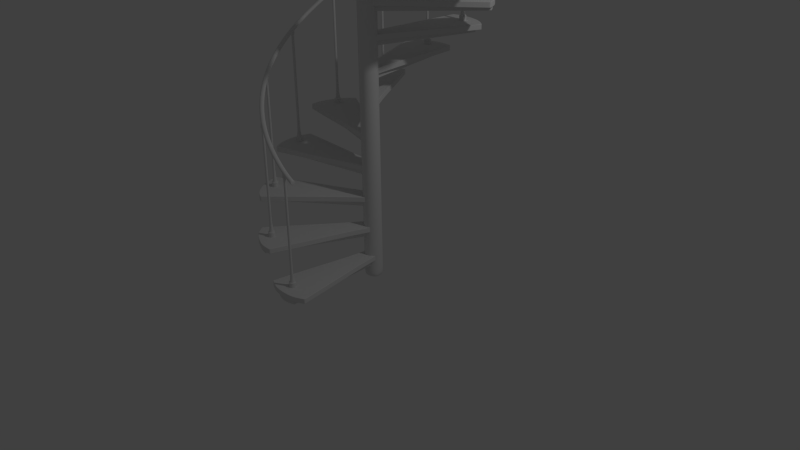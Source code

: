 # Source: escalier.blend  (saved by Blender 2.71.0; exported with 4.5.12 LTS)
import bpy
from mathutils import Matrix  # noqa: F401  (used for matrix-valued properties, if any)

bpy.ops.wm.read_factory_settings(use_empty=True)
scene = bpy.context.scene
scene.name = 'Scene'

# ---- collections
col_collection_1 = bpy.data.collections.new('Collection 1'); scene.collection.children.link(col_collection_1)

# ---- world
world_world = bpy.data.worlds.new('World'); scene.world = world_world
world_world.color = (0.05088, 0.05088, 0.05088)
world_world.use_sun_shadow = False
world_world.sun_shadow_jitter_overblur = 0.0
world_world.cycles.sampling_method = 'MANUAL'
world_world.cycles.sample_map_resolution = 256

# ---- cameras
cam_camera = bpy.data.cameras.new('Camera')
cam_camera.clip_end = 100.0
cam_camera.lens = 35.0
cam_camera.sensor_width = 32.0
cam_camera.sensor_height = 18.0
cam_camera.ortho_scale = 7.314
cam_camera.dof.focus_distance = 0.0

# ---- lights
light_lamp = bpy.data.lights.new('Lamp', 'POINT')
light_lamp.transmission_factor = 0.0
light_lamp.cutoff_distance = 30.0
light_lamp.energy = 100.0
light_lamp.shadow_buffer_clip_start = 1.001
light_lamp.shadow_soft_size = 0.1
light_lamp.shadow_maximum_resolution = 0.006
light_lamp.use_absolute_resolution = True
light_lamp.cycles.use_multiple_importance_sampling = False

# ---- meshes
me_cube_001 = bpy.data.meshes.new('Cube.001')
me_cube_001.from_pydata([(-0.3123, -1.357, -0.03346), (-0.09322, -0.01956, -0.03346), (0.09291, -0.01956, -0.03346), (0.3122, -1.357, -0.03346), (-0.3123, -1.357, 0.03346), (-0.09322, -0.01956, 0.03346), (0.09291, -0.01956, 0.03346), (0.3122, -1.357, 0.03346), (-0.0001522, -0.01956, 0.03346), (-0.0001522, -0.01956, -0.03346), (-2.158e-05, -1.442, 0.03346), (-2.158e-05, -1.442, -0.03346), (-0.1958, -0.6897, 0.03346), (-0.1958, -0.6897, -0.03346), (0.1956, -0.6897, 0.03346), (0.1956, -0.6897, -0.03346), (-9.245e-05, -0.6908, -0.03346), (-9.245e-05, -0.6908, 0.03346), (0.04638, -0.01956, 0.03346), (0.1662, -1.43, -0.03346), (0.04638, -0.01956, -0.03346), (0.1662, -1.43, 0.03346), (0.09764, -0.6905, -0.03346), (0.09764, -0.6905, 0.03346), (-0.04668, -0.01956, -0.03346), (-0.1663, -1.43, 0.03346), (-0.04668, -0.01956, 0.03346), (-0.1663, -1.43, -0.03346), (-0.09782, -0.6905, 0.03346), (-0.09782, -0.6905, -0.03346), (-0.2571, -1.027, -0.03346), (0.257, -1.027, 0.03346), (-5.279e-05, -1.028, -0.03346), (-5.279e-05, -1.028, 0.03346), (-0.2571, -1.027, 0.03346), (0.257, -1.027, -0.03346), (0.1281, -1.028, -0.03346), (0.1281, -1.028, 0.03346), (-0.1282, -1.028, 0.03346), (-0.1282, -1.028, -0.03346), (0.08425, -0.01956, 0.03346), (0.2855, -1.37, -0.03346), (0.08425, -0.01956, -0.03346), (0.2855, -1.37, 0.03346), (0.1773, -0.6899, -0.03346), (0.1773, -0.6899, 0.03346), (0.2329, -1.027, -0.03346), (0.2329, -1.027, 0.03346), (-0.08719, -0.01956, -0.03346), (-0.2938, -1.366, 0.03346), (-0.08719, -0.01956, 0.03346), (-0.2938, -1.366, -0.03346), (-0.1831, -0.6898, 0.03346), (-0.1831, -0.6898, -0.03346), (-0.2403, -1.027, 0.03346), (-0.2403, -1.027, -0.03346), (-0.3123, -1.357, 0.0), (-0.09322, -0.01956, 0.0), (0.09291, -0.01956, 0.0), (0.3122, -1.357, 0.0), (-0.0001522, -0.01956, 0.0), (-2.129e-05, -1.442, 0.0), (-0.1958, -0.6897, 0.0), (0.1956, -0.6897, 0.0), (0.04638, -0.01956, 0.0), (0.1662, -1.43, 0.0), (-0.1663, -1.43, 0.0), (-0.04668, -0.01956, 0.0), (0.257, -1.027, 0.0), (-0.2571, -1.027, 0.0), (0.08425, -0.01956, 0.0), (0.2855, -1.37, 0.0), (-0.2938, -1.366, 0.0), (-0.08719, -0.01956, 0.0), (-0.3123, -1.357, 0.03042), (-0.09322, -0.01956, 0.03042), (0.09291, -0.01956, 0.03042), (0.3122, -1.357, 0.03042), (-0.0001522, -0.01956, 0.03042), (-2.157e-05, -1.442, 0.03042), (-0.1958, -0.6897, 0.03042), (0.1956, -0.6897, 0.03042), (0.04638, -0.01956, 0.03042), (0.1662, -1.43, 0.03042), (-0.1663, -1.43, 0.03042), (-0.04668, -0.01956, 0.03042), (0.257, -1.027, 0.03042), (-0.2571, -1.027, 0.03042), (0.08425, -0.01956, 0.03042), (0.2855, -1.37, 0.03042), (-0.2938, -1.366, 0.03042), (-0.08719, -0.01956, 0.03042), (-0.09322, -0.01956, -0.0289), (0.09291, -0.01956, -0.0289), (0.3122, -1.357, -0.0289), (-0.0001522, -0.01956, -0.0289), (-2.157e-05, -1.442, -0.0289), (-0.1958, -0.6897, -0.0289), (0.1956, -0.6897, -0.0289), (0.04638, -0.01956, -0.0289), (0.1662, -1.43, -0.0289), (-0.1663, -1.43, -0.0289), (-0.04668, -0.01956, -0.0289), (0.257, -1.027, -0.0289), (-0.2571, -1.027, -0.0289), (0.08425, -0.01956, -0.0289), (0.2855, -1.37, -0.0289), (-0.2938, -1.366, -0.0289), (-0.08719, -0.01956, -0.0289), (-0.3123, -1.357, -0.0289), (-0.09424, -0.02794, 0.03346), (0.09393, -0.02794, -0.03346), (-0.09424, -0.02794, -0.03346), (0.09393, -0.02794, 0.03346), (-0.0001522, -0.02794, -0.03346), (-0.0001522, -0.02794, 0.03346), (0.04689, -0.02794, -0.03346), (0.04689, -0.02794, 0.03346), (-0.04719, -0.02794, 0.03346), (-0.04719, -0.02794, -0.03346), (0.08517, -0.02794, -0.03346), (0.08517, -0.02794, 0.03346), (-0.08814, -0.02794, 0.03346), (-0.08814, -0.02794, -0.03346), (-0.09424, -0.02794, 0.0), (0.09393, -0.02794, 0.0), (-0.09424, -0.02794, 0.03042), (0.09393, -0.02794, 0.03042), (-0.09424, -0.02794, -0.0289), (0.09393, -0.02794, -0.0289), (0.06718, -0.3503, -0.03346), (0.06718, -0.3503, 0.03346), (-0.06748, -0.3503, 0.03346), (-0.06748, -0.3503, -0.03346), (0.122, -0.3503, -0.03346), (0.122, -0.3503, 0.03346), (-0.1261, -0.3503, 0.03346), (-0.1261, -0.3503, -0.03346), (-0.1348, -0.3503, 0.0), (-0.1348, -0.3503, 0.03042), (-0.1348, -0.3503, -0.0289), (-0.1348, -0.3503, 0.03346), (0.1345, -0.3503, -0.03346), (-0.1348, -0.3503, -0.03346), (0.1345, -0.3503, 0.03346), (-0.0001485, -0.3503, -0.03346), (-0.0001485, -0.3503, 0.03346), (0.1345, -0.3503, 0.0), (0.1345, -0.3503, 0.03042), (0.1345, -0.3503, -0.0289), (-0.3055, -1.334, -0.03346), (0.3053, -1.334, 0.03346), (-3.895e-05, -1.409, -0.03346), (-3.895e-05, -1.409, 0.03346), (-0.3055, -1.334, 0.03346), (0.3053, -1.334, -0.03346), (0.1604, -1.399, -0.03346), (0.1604, -1.399, 0.03346), (-0.1605, -1.399, 0.03346), (-0.1605, -1.399, -0.03346), (0.2788, -1.346, -0.03346), (0.2788, -1.346, 0.03346), (-0.287, -1.343, 0.03346), (-0.287, -1.343, -0.03346), (0.3053, -1.334, 0.0), (-0.3055, -1.334, 0.0), (0.3053, -1.334, 0.03042), (-0.3055, -1.334, 0.03042), (0.3053, -1.334, -0.0289), (-0.3055, -1.334, -0.0289)], [], [(128, 92, 1, 112), (105, 93, 2, 42), (168, 94, 3, 155), (107, 109, 0, 51), (120, 42, 2, 111), (122, 50, 5, 110), (102, 95, 9, 24), (100, 96, 11, 19), (119, 24, 9, 114), (117, 18, 8, 115), (104, 97, 13, 30), (149, 98, 15, 142), (46, 44, 15, 35), (54, 52, 12, 34), (39, 29, 16, 32), (37, 23, 17, 33), (95, 99, 20, 9), (114, 9, 20, 116), (106, 100, 19, 41), (121, 40, 18, 117), (32, 16, 22, 36), (47, 45, 23, 37), (96, 101, 27, 11), (115, 8, 26, 118), (108, 102, 24, 48), (123, 48, 24, 119), (33, 17, 28, 38), (55, 53, 29, 39), (98, 103, 35, 15), (169, 104, 30, 150), (160, 46, 35, 155), (162, 54, 34, 154), (159, 39, 32, 152), (157, 37, 33, 153), (152, 32, 36, 156), (161, 47, 37, 157), (153, 33, 38, 158), (163, 55, 39, 159), (99, 105, 42, 20), (116, 20, 42, 120), (36, 22, 44, 46), (94, 106, 41, 3), (113, 6, 40, 121), (31, 14, 45, 47), (156, 36, 46, 160), (151, 31, 47, 161), (101, 107, 51, 27), (118, 26, 50, 122), (38, 28, 52, 54), (92, 108, 48, 1), (112, 1, 48, 123), (30, 13, 53, 55), (158, 38, 54, 162), (150, 30, 55, 163), (126, 75, 57, 124), (88, 76, 58, 70), (166, 77, 59, 164), (90, 74, 56, 72), (85, 78, 60, 67), (83, 79, 61, 65), (87, 80, 62, 69), (148, 81, 63, 147), (78, 82, 64, 60), (89, 83, 65, 71), (79, 84, 66, 61), (91, 85, 67, 73), (81, 86, 68, 63), (167, 87, 69, 165), (82, 88, 70, 64), (77, 89, 71, 59), (84, 90, 72, 66), (75, 91, 73, 57), (110, 5, 75, 126), (40, 6, 76, 88), (151, 7, 77, 166), (49, 4, 74, 90), (26, 8, 78, 85), (21, 10, 79, 83), (34, 12, 80, 87), (144, 14, 81, 148), (8, 18, 82, 78), (43, 21, 83, 89), (10, 25, 84, 79), (50, 26, 85, 91), (14, 31, 86, 81), (154, 34, 87, 167), (18, 40, 88, 82), (7, 43, 89, 77), (25, 49, 90, 84), (5, 50, 91, 75), (124, 57, 92, 128), (70, 58, 93, 105), (164, 59, 94, 168), (72, 56, 109, 107), (67, 60, 95, 102), (65, 61, 96, 100), (69, 62, 97, 104), (147, 63, 98, 149), (60, 64, 99, 95), (71, 65, 100, 106), (61, 66, 101, 96), (73, 67, 102, 108), (63, 68, 103, 98), (165, 69, 104, 169), (64, 70, 105, 99), (59, 71, 106, 94), (66, 72, 107, 101), (57, 73, 108, 92), (140, 128, 112, 143), (134, 120, 111, 142), (136, 122, 110, 141), (133, 119, 114, 145), (131, 117, 115, 146), (93, 129, 111, 2), (145, 114, 116, 130), (135, 121, 117, 131), (146, 115, 118, 132), (137, 123, 119, 133), (130, 116, 120, 134), (144, 113, 121, 135), (132, 118, 122, 136), (143, 112, 123, 137), (139, 126, 124, 138), (76, 127, 125, 58), (141, 110, 126, 139), (6, 113, 127, 76), (138, 124, 128, 140), (58, 125, 129, 93), (129, 149, 142, 111), (127, 148, 147, 125), (113, 144, 148, 127), (125, 147, 149, 129), (97, 140, 143, 13), (44, 134, 142, 15), (52, 136, 141, 12), (29, 133, 145, 16), (23, 131, 146, 17), (16, 145, 130, 22), (45, 135, 131, 23), (17, 146, 132, 28), (53, 137, 133, 29), (22, 130, 134, 44), (14, 144, 135, 45), (28, 132, 136, 52), (13, 143, 137, 53), (80, 139, 138, 62), (12, 141, 139, 80), (62, 138, 140, 97), (103, 168, 155, 35), (109, 169, 150, 0), (41, 160, 155, 3), (49, 162, 154, 4), (27, 159, 152, 11), (21, 157, 153, 10), (11, 152, 156, 19), (43, 161, 157, 21), (10, 153, 158, 25), (51, 163, 159, 27), (19, 156, 160, 41), (7, 151, 161, 43), (25, 158, 162, 49), (0, 150, 163, 51), (86, 166, 164, 68), (74, 167, 165, 56), (31, 151, 166, 86), (4, 154, 167, 74), (68, 164, 168, 103), (56, 165, 169, 109)])
me_cube_001.polygons.foreach_set('use_smooth', [True] * 168)
_uv = me_cube_001.uv_layers.new(name='UVMap')
_uv.uv.foreach_set('vector', [0.8865, 0.9503, 0.8928, 0.9504, 0.8928, 0.9538, 0.8865, 0.9538, 0.5709, 0.9967, 0.5768, 0.9967, 0.5768, 0.9998, 0.5709, 0.9998, 0.02064, 0.8558, 0.002217, 0.8551, 0.002339, 0.8516, 0.02072, 0.8523, 0.01421, 0.9574, 0.0001944, 0.9574, 0.000193, 0.9542, 0.01421, 0.9542, 0.9634, 0.2709, 0.9691, 0.2703, 0.9691, 0.2762, 0.9634, 0.2769, 0.9634, 0.6985, 0.9691, 0.6979, 0.9691, 0.702, 0.9634, 0.7027, 0.4818, 0.9967, 0.5135, 0.9967, 0.5135, 0.9998, 0.4818, 0.9998, 0.3385, 0.9573, 0.225, 0.9573, 0.225, 0.9542, 0.3385, 0.9542, 0.9634, 0.1808, 0.9691, 0.1811, 0.9691, 0.2128, 0.9634, 0.2128, 0.9634, 0.6066, 0.9691, 0.6069, 0.9691, 0.6386, 0.9634, 0.6386, 0.2299, 0.9488, 0.4505, 0.9481, 0.4505, 0.952, 0.2299, 0.9526, 0.6725, 0.8579, 0.4511, 0.8581, 0.4512, 0.8542, 0.6725, 0.8541, 0.2829, 0.3715, 0.5126, 0.3337, 0.5128, 0.3461, 0.2831, 0.388, 0.283, 0.8022, 0.5127, 0.7632, 0.5128, 0.7719, 0.2831, 0.8136, 0.2825, 0.1256, 0.5122, 0.1463, 0.512, 0.2128, 0.2823, 0.2129, 0.2824, 0.5513, 0.5122, 0.572, 0.512, 0.6386, 0.2822, 0.6386, 0.5135, 0.9967, 0.5451, 0.9967, 0.5451, 0.9998, 0.5135, 0.9998, 0.9634, 0.2128, 0.9691, 0.2128, 0.9691, 0.2445, 0.9634, 0.2448, 0.4295, 0.9573, 0.3385, 0.9573, 0.3385, 0.9542, 0.4295, 0.9542, 0.9634, 0.5805, 0.9691, 0.5811, 0.9691, 0.6069, 0.9634, 0.6066, 0.2823, 0.2129, 0.512, 0.2128, 0.5122, 0.2794, 0.2825, 0.3001, 0.2829, 0.4799, 0.5126, 0.5178, 0.5122, 0.572, 0.2824, 0.5513, 0.225, 0.9573, 0.1114, 0.9573, 0.1114, 0.9542, 0.225, 0.9542, 0.9634, 0.6386, 0.9691, 0.6386, 0.9691, 0.6703, 0.9634, 0.6707, 0.4542, 0.9967, 0.4818, 0.9967, 0.4818, 0.9998, 0.4542, 0.9998, 0.9634, 0.1529, 0.9691, 0.1535, 0.9691, 0.1811, 0.9634, 0.1808, 0.2822, 0.6386, 0.512, 0.6386, 0.5122, 0.7051, 0.2824, 0.7258, 0.283, 0.04925, 0.5127, 0.08823, 0.5122, 0.1463, 0.2825, 0.1256, 0.4511, 0.8581, 0.2306, 0.8575, 0.2307, 0.8538, 0.4512, 0.8542, 0.01972, 0.9499, 0.2299, 0.9488, 0.2299, 0.9526, 0.01978, 0.9534, 0.06592, 0.4028, 0.2829, 0.3715, 0.2831, 0.388, 0.07401, 0.4208, 0.06817, 0.834, 0.283, 0.8022, 0.2831, 0.8136, 0.07401, 0.8466, 0.02952, 0.1036, 0.2825, 0.1256, 0.2823, 0.2129, 0.02291, 0.2129, 0.02953, 0.5293, 0.2824, 0.5513, 0.2822, 0.6386, 0.02291, 0.6386, 0.02291, 0.2129, 0.2823, 0.2129, 0.2825, 0.3001, 0.02953, 0.3222, 0.0659, 0.4487, 0.2829, 0.4799, 0.2824, 0.5513, 0.02953, 0.5293, 0.02291, 0.6386, 0.2822, 0.6386, 0.2824, 0.7258, 0.02953, 0.7479, 0.06816, 0.01743, 0.283, 0.04925, 0.2825, 0.1256, 0.02952, 0.1036, 0.5451, 0.9967, 0.5709, 0.9967, 0.5709, 0.9998, 0.5451, 0.9998, 0.9634, 0.2448, 0.9691, 0.2445, 0.9691, 0.2703, 0.9634, 0.2709, 0.2825, 0.3001, 0.5122, 0.2794, 0.5126, 0.3337, 0.2829, 0.3715, 0.4497, 0.9573, 0.4295, 0.9573, 0.4295, 0.9542, 0.4497, 0.9542, 0.9634, 0.5745, 0.9691, 0.5752, 0.9691, 0.5811, 0.9634, 0.5805, 0.283, 0.4635, 0.5128, 0.5053, 0.5126, 0.5178, 0.2829, 0.4799, 0.02953, 0.3222, 0.2825, 0.3001, 0.2829, 0.3715, 0.06592, 0.4028, 0.07399, 0.4306, 0.283, 0.4635, 0.2829, 0.4799, 0.0659, 0.4487, 0.1114, 0.9573, 0.01421, 0.9574, 0.01421, 0.9542, 0.1114, 0.9542, 0.9634, 0.6707, 0.9691, 0.6703, 0.9691, 0.6979, 0.9634, 0.6985, 0.2824, 0.7258, 0.5122, 0.7051, 0.5127, 0.7632, 0.283, 0.8022, 0.4501, 0.9967, 0.4542, 0.9967, 0.4542, 0.9998, 0.4501, 0.9998, 0.9634, 0.1487, 0.9691, 0.1494, 0.9691, 0.1535, 0.9634, 0.1529, 0.2831, 0.03779, 0.5128, 0.07955, 0.5127, 0.08823, 0.283, 0.04925, 0.02953, 0.7479, 0.2824, 0.7258, 0.283, 0.8022, 0.06817, 0.834, 0.07401, 0.00488, 0.2831, 0.03779, 0.283, 0.04925, 0.06816, 0.01743, 0.8865, 0.9073, 0.8937, 0.907, 0.8931, 0.9298, 0.8869, 0.9298, 0.5709, 0.9563, 0.5768, 0.9563, 0.5768, 0.977, 0.5709, 0.977, 0.02103, 0.8993, 0.0001929, 0.9002, 0.001433, 0.8764, 0.02019, 0.8768, 0.01421, 0.9977, 0.0001978, 0.9977, 0.0001966, 0.977, 0.01421, 0.977, 0.4818, 0.9563, 0.5135, 0.9563, 0.5135, 0.977, 0.4818, 0.977, 0.3385, 0.9977, 0.225, 0.9977, 0.225, 0.977, 0.3385, 0.977, 0.2299, 0.9098, 0.4505, 0.91, 0.4505, 0.9296, 0.2298, 0.9298, 0.6724, 0.8966, 0.4511, 0.8962, 0.4511, 0.8766, 0.6725, 0.8767, 0.5135, 0.9563, 0.5451, 0.9563, 0.5451, 0.977, 0.5135, 0.977, 0.4295, 0.9977, 0.3385, 0.9977, 0.3385, 0.977, 0.4295, 0.977, 0.225, 0.9977, 0.1114, 0.9977, 0.1114, 0.977, 0.225, 0.977, 0.4542, 0.9563, 0.4818, 0.9563, 0.4818, 0.977, 0.4542, 0.977, 0.4511, 0.8962, 0.2305, 0.8966, 0.2306, 0.8765, 0.4511, 0.8766, 0.02069, 0.9063, 0.2299, 0.9098, 0.2298, 0.9298, 0.01962, 0.929, 0.5451, 0.9563, 0.5709, 0.9563, 0.5709, 0.977, 0.5451, 0.977, 0.4497, 0.9977, 0.4295, 0.9977, 0.4295, 0.977, 0.4497, 0.977, 0.1114, 0.9977, 0.01421, 0.9977, 0.01421, 0.977, 0.1114, 0.977, 0.4501, 0.9563, 0.4542, 0.9563, 0.4542, 0.977, 0.4501, 0.977, 0.8864, 0.9043, 0.8937, 0.9044, 0.8937, 0.907, 0.8865, 0.9073, 0.5709, 0.9542, 0.5768, 0.9542, 0.5768, 0.9563, 0.5709, 0.9563, 0.0211, 0.9023, 0.0002451, 0.9028, 0.0001929, 0.9002, 0.02103, 0.8993, 0.01421, 0.9998, 0.0001975, 0.9998, 0.0001978, 0.9977, 0.01421, 0.9977, 0.4818, 0.9542, 0.5135, 0.9542, 0.5135, 0.9563, 0.4818, 0.9563, 0.3385, 0.9998, 0.225, 0.9998, 0.225, 0.9977, 0.3385, 0.9977, 0.2299, 0.906, 0.4505, 0.9062, 0.4505, 0.91, 0.2299, 0.9098, 0.6724, 0.9003, 0.4511, 0.9, 0.4511, 0.8962, 0.6724, 0.8966, 0.5135, 0.9542, 0.5451, 0.9542, 0.5451, 0.9563, 0.5135, 0.9563, 0.4295, 0.9998, 0.3385, 0.9998, 0.3385, 0.9977, 0.4295, 0.9977, 0.225, 0.9998, 0.1114, 0.9998, 0.1114, 0.9977, 0.225, 0.9977, 0.4542, 0.9542, 0.4818, 0.9542, 0.4818, 0.9563, 0.4542, 0.9563, 0.4511, 0.9, 0.2306, 0.9003, 0.2305, 0.8966, 0.4511, 0.8962, 0.02073, 0.9034, 0.2299, 0.906, 0.2299, 0.9098, 0.02069, 0.9063, 0.5451, 0.9542, 0.5709, 0.9542, 0.5709, 0.9563, 0.5451, 0.9563, 0.4497, 0.9998, 0.4295, 0.9998, 0.4295, 0.9977, 0.4497, 0.9977, 0.1114, 0.9998, 0.01421, 0.9998, 0.01421, 0.9977, 0.1114, 0.9977, 0.4501, 0.9542, 0.4542, 0.9542, 0.4542, 0.9563, 0.4501, 0.9563, 0.8869, 0.9298, 0.8931, 0.9298, 0.8928, 0.9504, 0.8865, 0.9503, 0.5709, 0.977, 0.5768, 0.977, 0.5768, 0.9967, 0.5709, 0.9967, 0.02019, 0.8768, 0.001433, 0.8764, 0.002217, 0.8551, 0.02064, 0.8558, 0.01421, 0.977, 0.0001966, 0.977, 0.0001944, 0.9574, 0.01421, 0.9574, 0.4818, 0.977, 0.5135, 0.977, 0.5135, 0.9967, 0.4818, 0.9967, 0.3385, 0.977, 0.225, 0.977, 0.225, 0.9573, 0.3385, 0.9573, 0.2298, 0.9298, 0.4505, 0.9296, 0.4505, 0.9481, 0.2299, 0.9488, 0.6725, 0.8767, 0.4511, 0.8766, 0.4511, 0.8581, 0.6725, 0.8579, 0.5135, 0.977, 0.5451, 0.977, 0.5451, 0.9967, 0.5135, 0.9967, 0.4295, 0.977, 0.3385, 0.977, 0.3385, 0.9573, 0.4295, 0.9573, 0.225, 0.977, 0.1114, 0.977, 0.1114, 0.9573, 0.225, 0.9573, 0.4542, 0.977, 0.4818, 0.977, 0.4818, 0.9967, 0.4542, 0.9967, 0.4511, 0.8766, 0.2306, 0.8765, 0.2306, 0.8575, 0.4511, 0.8581, 0.01962, 0.929, 0.2298, 0.9298, 0.2299, 0.9488, 0.01972, 0.9499, 0.5451, 0.977, 0.5709, 0.977, 0.5709, 0.9967, 0.5451, 0.9967, 0.4497, 0.977, 0.4295, 0.977, 0.4295, 0.9573, 0.4497, 0.9573, 0.1114, 0.977, 0.01421, 0.977, 0.01421, 0.9574, 0.1114, 0.9573, 0.4501, 0.977, 0.4542, 0.977, 0.4542, 0.9967, 0.4501, 0.9967, 0.6718, 0.9486, 0.8865, 0.9503, 0.8865, 0.9538, 0.6718, 0.9524, 0.7439, 0.296, 0.9634, 0.2709, 0.9634, 0.2769, 0.7439, 0.3045, 0.7439, 0.7244, 0.9634, 0.6985, 0.9634, 0.7027, 0.7439, 0.7303, 0.7439, 0.1669, 0.9634, 0.1808, 0.9634, 0.2128, 0.7439, 0.2128, 0.7439, 0.5928, 0.9634, 0.6066, 0.9634, 0.6386, 0.7439, 0.6386, 0.8937, 0.8568, 0.8875, 0.8569, 0.8874, 0.8533, 0.8938, 0.8533, 0.7439, 0.2128, 0.9634, 0.2128, 0.9634, 0.2448, 0.7439, 0.2587, 0.7439, 0.5554, 0.9634, 0.5805, 0.9634, 0.6066, 0.7439, 0.5928, 0.7439, 0.6386, 0.9634, 0.6386, 0.9634, 0.6707, 0.7439, 0.6845, 0.7439, 0.127, 0.9634, 0.1529, 0.9634, 0.1808, 0.7439, 0.1669, 0.7439, 0.2587, 0.9634, 0.2448, 0.9634, 0.2709, 0.7439, 0.296, 0.7439, 0.5469, 0.9634, 0.5745, 0.9634, 0.5805, 0.7439, 0.5554, 0.7439, 0.6845, 0.9634, 0.6707, 0.9634, 0.6985, 0.7439, 0.7244, 0.7439, 0.1211, 0.9634, 0.1487, 0.9634, 0.1529, 0.7439, 0.127, 0.6719, 0.91, 0.8865, 0.9073, 0.8869, 0.9298, 0.6719, 0.9298, 0.8938, 0.9, 0.8867, 0.8999, 0.8875, 0.8773, 0.8937, 0.8773, 0.6719, 0.9062, 0.8864, 0.9043, 0.8865, 0.9073, 0.6719, 0.91, 0.8939, 0.9026, 0.8866, 0.9028, 0.8867, 0.8999, 0.8938, 0.9, 0.6719, 0.9298, 0.8869, 0.9298, 0.8865, 0.9503, 0.6718, 0.9486, 0.8937, 0.8773, 0.8875, 0.8773, 0.8875, 0.8569, 0.8937, 0.8568, 0.8875, 0.8569, 0.6725, 0.8579, 0.6725, 0.8541, 0.8874, 0.8533, 0.8867, 0.8999, 0.6724, 0.8966, 0.6725, 0.8767, 0.8875, 0.8773, 0.8866, 0.9028, 0.6724, 0.9003, 0.6724, 0.8966, 0.8867, 0.8999, 0.8875, 0.8773, 0.6725, 0.8767, 0.6725, 0.8579, 0.8875, 0.8569, 0.4505, 0.9481, 0.6718, 0.9486, 0.6718, 0.9524, 0.4505, 0.952, 0.5126, 0.3337, 0.7439, 0.296, 0.7439, 0.3045, 0.5128, 0.3461, 0.5127, 0.7632, 0.7439, 0.7244, 0.7439, 0.7303, 0.5128, 0.7719, 0.5122, 0.1463, 0.7439, 0.1669, 0.7439, 0.2128, 0.512, 0.2128, 0.5122, 0.572, 0.7439, 0.5928, 0.7439, 0.6386, 0.512, 0.6386, 0.512, 0.2128, 0.7439, 0.2128, 0.7439, 0.2587, 0.5122, 0.2794, 0.5126, 0.5178, 0.7439, 0.5554, 0.7439, 0.5928, 0.5122, 0.572, 0.512, 0.6386, 0.7439, 0.6386, 0.7439, 0.6845, 0.5122, 0.7051, 0.5127, 0.08823, 0.7439, 0.127, 0.7439, 0.1669, 0.5122, 0.1463, 0.5122, 0.2794, 0.7439, 0.2587, 0.7439, 0.296, 0.5126, 0.3337, 0.5128, 0.5053, 0.7439, 0.5469, 0.7439, 0.5554, 0.5126, 0.5178, 0.5122, 0.7051, 0.7439, 0.6845, 0.7439, 0.7244, 0.5127, 0.7632, 0.5128, 0.07955, 0.7439, 0.1211, 0.7439, 0.127, 0.5127, 0.08823, 0.4505, 0.91, 0.6719, 0.91, 0.6719, 0.9298, 0.4505, 0.9296, 0.4505, 0.9062, 0.6719, 0.9062, 0.6719, 0.91, 0.4505, 0.91, 0.4505, 0.9296, 0.6719, 0.9298, 0.6718, 0.9486, 0.4505, 0.9481, 0.2306, 0.8575, 0.02064, 0.8558, 0.02072, 0.8523, 0.2307, 0.8538, 0.00122, 0.9503, 0.01972, 0.9499, 0.01978, 0.9534, 0.001292, 0.9538, 0.04929, 0.4074, 0.06592, 0.4028, 0.07401, 0.4208, 0.05811, 0.4255, 0.05206, 0.8386, 0.06817, 0.834, 0.07401, 0.8466, 0.05811, 0.8512, 0.008283, 0.09966, 0.02952, 0.1036, 0.02291, 0.2129, 0.0001929, 0.2129, 0.008284, 0.5253, 0.02953, 0.5293, 0.02291, 0.6386, 0.000193, 0.6386, 0.0001929, 0.2129, 0.02291, 0.2129, 0.02953, 0.3222, 0.008291, 0.3261, 0.04928, 0.4441, 0.0659, 0.4487, 0.02953, 0.5293, 0.008284, 0.5253, 0.000193, 0.6386, 0.02291, 0.6386, 0.02953, 0.7479, 0.00829, 0.7518, 0.05206, 0.01284, 0.06816, 0.01743, 0.02952, 0.1036, 0.008283, 0.09966, 0.008291, 0.3261, 0.02953, 0.3222, 0.06592, 0.4028, 0.04929, 0.4074, 0.05809, 0.4259, 0.07399, 0.4306, 0.0659, 0.4487, 0.04928, 0.4441, 0.00829, 0.7518, 0.02953, 0.7479, 0.06817, 0.834, 0.05206, 0.8386, 0.05811, 0.0001929, 0.07401, 0.00488, 0.06816, 0.01743, 0.05206, 0.01284, 0.2305, 0.8966, 0.02103, 0.8993, 0.02019, 0.8768, 0.2306, 0.8765, 0.000193, 0.9058, 0.02069, 0.9063, 0.01962, 0.929, 0.000945, 0.9291, 0.2306, 0.9003, 0.0211, 0.9023, 0.02103, 0.8993, 0.2305, 0.8966, 0.0001994, 0.9032, 0.02073, 0.9034, 0.02069, 0.9063, 0.000193, 0.9058, 0.2306, 0.8765, 0.02019, 0.8768, 0.02064, 0.8558, 0.2306, 0.8575, 0.000945, 0.9291, 0.01962, 0.929, 0.01972, 0.9499, 0.00122, 0.9503])
me_cube_001.use_remesh_preserve_volume = False
me_cube_001.use_remesh_preserve_attributes = False
me_cube_001.use_mirror_vertex_groups = False
me_cube_001.update()
me_cube_002 = bpy.data.meshes.new('Cube.002')
me_cube_002.from_pydata([(-0.1418, -1.389, 0.027), (-0.05855, -0.06407, 0.027), (0.05855, -0.06407, 0.027), (0.1418, -1.389, 0.027), (-0.1418, -1.389, -0.1022), (-0.05855, -0.06407, -0.1022), (0.05855, -0.06407, -0.1022), (0.1418, -1.389, -0.1022), (0.0, -0.06407, -0.1022), (0.0, -0.06407, 0.027), (0.0, -1.431, -0.1022), (0.0, -1.431, 0.027), (-0.1418, -1.389, -0.03759), (-0.05855, -0.06407, -0.03759), (0.05855, -0.06407, -0.03759), (0.1418, -1.389, -0.03759), (0.0, -0.06407, -0.03759), (0.0, -1.431, -0.03759), (0.05206, -0.06407, -0.1022), (0.1261, -1.394, 0.027), (0.05206, -0.06407, 0.027), (0.1261, -1.394, -0.1022), (0.05206, -0.06407, -0.03759), (0.1261, -1.394, -0.03759), (-0.04852, -0.06407, 0.027), (-0.1175, -1.396, -0.1022), (-0.04852, -0.06407, -0.1022), (-0.1175, -1.396, 0.027), (-0.1175, -1.396, -0.03759), (-0.04852, -0.06407, -0.03759), (-0.1002, -0.7265, -0.1022), (-0.1002, -0.7265, 0.027), (0.1002, -0.7265, -0.1022), (0.1002, -0.7265, 0.027), (0.0, -0.7474, 0.027), (0.0, -0.7474, -0.1022), (-0.1002, -0.7265, -0.03759), (0.1002, -0.7265, -0.03759), (0.08907, -0.7288, 0.027), (0.08907, -0.7288, -0.1022), (-0.08303, -0.7301, -0.1022), (-0.08303, -0.7301, 0.027), (-0.121, -1.058, 0.027), (0.121, -1.058, -0.1022), (0.0, -1.089, 0.027), (0.0, -1.089, -0.1022), (-0.121, -1.058, -0.03759), (0.1076, -1.061, 0.027), (0.1076, -1.061, -0.1022), (-0.1003, -1.063, -0.1022), (-0.1003, -1.063, 0.027), (-0.121, -1.058, -0.1022), (0.121, -1.058, 0.027), (0.121, -1.058, -0.03759), (-0.07937, -0.3953, -0.1022), (0.07937, -0.3953, 0.027), (0.07937, -0.3953, -0.03759), (-0.07937, -0.3953, 0.027), (0.07937, -0.3953, -0.1022), (0.0, -0.4057, 0.027), (0.0, -0.4057, -0.1022), (-0.07937, -0.3953, -0.03759), (0.07057, -0.3964, 0.027), (0.07057, -0.3964, -0.1022), (-0.06578, -0.3971, -0.1022), (-0.06578, -0.3971, 0.027), (-0.1395, -1.38, 0.027), (0.1395, -1.38, -0.1022), (0.0, -1.42, 0.027), (0.0, -1.42, -0.1022), (-0.1395, -1.38, -0.03759), (0.1241, -1.384, 0.027), (0.1241, -1.384, -0.1022), (-0.1156, -1.387, -0.1022), (-0.1156, -1.387, 0.027), (-0.1395, -1.38, -0.1022), (0.1395, -1.38, 0.027), (0.1395, -1.38, -0.03759), (-0.06215, -0.1214, -0.1022), (0.06215, -0.1214, 0.027), (0.06215, -0.1214, -0.03759), (-0.06215, -0.1214, 0.027), (0.06215, -0.1214, -0.1022), (0.0, -0.1232, 0.027), (0.0, -0.1232, -0.1022), (-0.06215, -0.1214, -0.03759), (0.05526, -0.1216, 0.027), (0.05526, -0.1216, -0.1022), (-0.05151, -0.1217, -0.1022), (-0.05151, -0.1217, 0.027), (-0.1418, -1.389, -0.09406), (-0.05855, -0.06407, -0.09406), (0.05855, -0.06407, -0.09406), (0.1418, -1.389, -0.09406), (0.0, -0.06407, -0.09406), (0.0, -1.431, -0.09406), (0.05206, -0.06407, -0.09406), (0.1261, -1.394, -0.09406), (-0.1175, -1.396, -0.09406), (-0.04852, -0.06407, -0.09406), (-0.1002, -0.7265, -0.09406), (0.1002, -0.7265, -0.09406), (0.121, -1.058, -0.09406), (-0.121, -1.058, -0.09406), (-0.07937, -0.3953, -0.09406), (0.07937, -0.3953, -0.09406), (0.1395, -1.38, -0.09406), (-0.1395, -1.38, -0.09406), (-0.06215, -0.1214, -0.09406), (0.06215, -0.1214, -0.09406), (0.05206, -0.06407, -0.0439), (0.1261, -1.394, -0.0439), (-0.1175, -1.396, -0.0439), (-0.04852, -0.06407, -0.0439), (-0.1002, -0.7265, -0.0439), (0.1002, -0.7265, -0.0439), (0.121, -1.058, -0.0439), (-0.121, -1.058, -0.0439), (-0.07937, -0.3953, -0.0439), (0.07937, -0.3953, -0.0439), (0.1395, -1.38, -0.0439), (-0.1395, -1.38, -0.0439), (-0.06215, -0.1214, -0.0439), (0.06215, -0.1214, -0.0439), (-0.1418, -1.389, -0.0439), (-0.05855, -0.06407, -0.0439), (0.05855, -0.06407, -0.0439), (0.1418, -1.389, -0.0439), (0.0, -0.06407, -0.0439), (0.0, -1.431, -0.0439), (0.05206, -0.06407, -0.06898), (0.1261, -1.394, -0.06898), (-0.1175, -1.396, -0.06898), (-0.04852, -0.06407, -0.06898), (-0.1002, -0.7265, -0.06898), (0.1002, -0.7265, -0.06898), (0.121, -1.058, -0.06898), (-0.121, -1.058, -0.06898), (-0.07937, -0.3953, -0.06898), (0.07937, -0.3953, -0.06898), (0.1395, -1.38, -0.06898), (-0.1395, -1.38, -0.06898), (-0.06215, -0.1214, -0.06898), (0.06215, -0.1214, -0.06898), (-0.1418, -1.389, -0.06898), (-0.05855, -0.06407, -0.06898), (0.05855, -0.06407, -0.06898), (0.1418, -1.389, -0.06898), (0.0, -0.06407, -0.06898), (0.0, -1.431, -0.06898)], [], [(85, 81, 1, 13), (22, 20, 2, 14), (77, 76, 3, 15), (28, 27, 0, 12), (86, 79, 2, 20), (88, 78, 5, 26), (29, 24, 9, 16), (23, 19, 11, 17), (89, 83, 9, 24), (87, 84, 8, 18), (122, 85, 13, 125), (110, 22, 14, 126), (120, 77, 15, 127), (112, 28, 12, 124), (113, 29, 16, 128), (111, 23, 17, 129), (16, 9, 20, 22), (83, 86, 20, 9), (15, 3, 19, 23), (82, 87, 18, 6), (128, 16, 22, 110), (127, 15, 23, 111), (17, 11, 27, 28), (84, 88, 26, 8), (13, 1, 24, 29), (81, 89, 24, 1), (129, 17, 28, 112), (125, 13, 29, 113), (46, 42, 31, 36), (56, 55, 33, 37), (47, 52, 33, 38), (49, 51, 30, 40), (50, 44, 34, 41), (48, 45, 35, 39), (117, 46, 36, 114), (119, 56, 37, 115), (44, 47, 38, 34), (43, 48, 39, 32), (45, 49, 40, 35), (42, 50, 41, 31), (37, 33, 52, 53), (115, 37, 53, 116), (70, 66, 42, 46), (71, 76, 52, 47), (73, 75, 51, 49), (74, 68, 44, 50), (72, 69, 45, 48), (121, 70, 46, 117), (68, 71, 47, 44), (67, 72, 48, 43), (69, 73, 49, 45), (66, 74, 50, 42), (36, 31, 57, 61), (38, 33, 55, 62), (40, 30, 54, 64), (41, 34, 59, 65), (39, 35, 60, 63), (114, 36, 61, 118), (34, 38, 62, 59), (32, 39, 63, 58), (35, 40, 64, 60), (31, 41, 65, 57), (80, 79, 55, 56), (123, 80, 56, 119), (53, 52, 76, 77), (116, 53, 77, 120), (12, 0, 66, 70), (19, 3, 76, 71), (25, 4, 75, 73), (27, 11, 68, 74), (21, 10, 69, 72), (124, 12, 70, 121), (11, 19, 71, 68), (7, 21, 72, 67), (10, 25, 73, 69), (0, 27, 74, 66), (61, 57, 81, 85), (62, 55, 79, 86), (64, 54, 78, 88), (65, 59, 83, 89), (63, 60, 84, 87), (118, 61, 85, 122), (59, 62, 86, 83), (58, 63, 87, 82), (60, 64, 88, 84), (57, 65, 89, 81), (14, 2, 79, 80), (126, 14, 80, 123), (78, 108, 91, 5), (18, 96, 92, 6), (67, 106, 93, 7), (25, 98, 90, 4), (26, 99, 94, 8), (21, 97, 95, 10), (8, 94, 96, 18), (7, 93, 97, 21), (10, 95, 98, 25), (5, 91, 99, 26), (51, 103, 100, 30), (58, 105, 101, 32), (32, 101, 102, 43), (75, 107, 103, 51), (30, 100, 104, 54), (82, 109, 105, 58), (43, 102, 106, 67), (4, 90, 107, 75), (54, 104, 108, 78), (6, 92, 109, 82), (142, 122, 125, 145), (130, 110, 126, 146), (140, 120, 127, 147), (132, 112, 124, 144), (133, 113, 128, 148), (131, 111, 129, 149), (148, 128, 110, 130), (147, 127, 111, 131), (149, 129, 112, 132), (145, 125, 113, 133), (137, 117, 114, 134), (139, 119, 115, 135), (135, 115, 116, 136), (141, 121, 117, 137), (134, 114, 118, 138), (143, 123, 119, 139), (136, 116, 120, 140), (144, 124, 121, 141), (138, 118, 122, 142), (146, 126, 123, 143), (108, 142, 145, 91), (96, 130, 146, 92), (106, 140, 147, 93), (98, 132, 144, 90), (99, 133, 148, 94), (97, 131, 149, 95), (94, 148, 130, 96), (93, 147, 131, 97), (95, 149, 132, 98), (91, 145, 133, 99), (103, 137, 134, 100), (105, 139, 135, 101), (101, 135, 136, 102), (107, 141, 137, 103), (100, 134, 138, 104), (109, 143, 139, 105), (102, 136, 140, 106), (90, 144, 141, 107), (104, 138, 142, 108), (92, 146, 143, 109)])
me_cube_002.polygons.foreach_set('use_smooth', [True] * 148)
_uv = me_cube_002.uv_layers.new(name='UVMap')
_uv.uv.foreach_set('vector', [0.9293, 0.5569, 0.9293, 0.5096, 0.9714, 0.5096, 0.9714, 0.5569, 0.2211, 0.6514, 0.2211, 0.6987, 0.2164, 0.6987, 0.2164, 0.6514, 0.006957, 0.4624, 0.006957, 0.5096, 2.98e-08, 0.5096, 1.192e-07, 0.4624, 0.01853, 0.6514, 0.01853, 0.6987, -1.49e-08, 0.6987, 3.204e-07, 0.6514, 0.9579, 0.2709, 0.958, 0.2658, 1.0, 0.2685, 1.0, 0.2732, 0.9578, 0.06608, 0.958, 0.0583, 1.0, 0.06093, 1.0, 0.06827, 0.2947, 0.6514, 0.2947, 0.6987, 0.2592, 0.6987, 0.2592, 0.6514, 0.2044, 0.6514, 0.2044, 0.6987, 0.1082, 0.6987, 0.1082, 0.6514, 0.9578, 0.349, 0.9567, 0.3113, 1.0, 0.3113, 1.0, 0.3468, 0.9579, 0.1442, 0.9567, 0.1038, 1.0, 0.1038, 1.0, 0.1419, 0.9293, 0.5615, 0.9293, 0.5569, 0.9714, 0.5569, 0.9714, 0.5615, 0.2211, 0.6468, 0.2211, 0.6514, 0.2164, 0.6514, 0.2164, 0.6468, 0.006958, 0.4578, 0.006957, 0.4624, 1.192e-07, 0.4624, 5.662e-07, 0.4578, 0.01853, 0.6468, 0.01853, 0.6514, 3.204e-07, 0.6514, 3.576e-07, 0.6468, 0.2947, 0.6468, 0.2947, 0.6514, 0.2592, 0.6514, 0.2592, 0.6468, 0.2044, 0.6468, 0.2044, 0.6514, 0.1082, 0.6514, 0.1082, 0.6468, 0.2592, 0.6514, 0.2592, 0.6987, 0.2211, 0.6987, 0.2211, 0.6514, 0.9567, 0.3113, 0.9579, 0.2709, 1.0, 0.2732, 1.0, 0.3113, 0.2164, 0.6514, 0.2164, 0.6987, 0.2044, 0.6987, 0.2044, 0.6514, 0.958, 0.1492, 0.9579, 0.1442, 1.0, 0.1419, 1.0, 0.1466, 0.2592, 0.6468, 0.2592, 0.6514, 0.2211, 0.6514, 0.2211, 0.6468, 0.2164, 0.6468, 0.2164, 0.6514, 0.2044, 0.6514, 0.2044, 0.6468, 0.1082, 0.6514, 0.1082, 0.6987, 0.01853, 0.6987, 0.01853, 0.6514, 0.9567, 0.1038, 0.9578, 0.06608, 1.0, 0.06827, 1.0, 0.1038, 0.3021, 0.6514, 0.3021, 0.6987, 0.2947, 0.6987, 0.2947, 0.6514, 0.958, 0.3568, 0.9578, 0.349, 1.0, 0.3468, 1.0, 0.3541, 0.1082, 0.6468, 0.1082, 0.6514, 0.01853, 0.6514, 0.01853, 0.6468, 0.3021, 0.6468, 0.3021, 0.6514, 0.2947, 0.6514, 0.2947, 0.6468, 0.2429, 0.5569, 0.2429, 0.5096, 0.4858, 0.5096, 0.4858, 0.5569, 0.7285, 0.4624, 0.7286, 0.5096, 0.4857, 0.5096, 0.4857, 0.4624, 0.2704, 0.2326, 0.273, 0.2228, 0.5153, 0.238, 0.5136, 0.2461, 0.2691, 0.0304, 0.273, 0.01524, 0.5153, 0.03047, 0.5127, 0.04303, 0.2691, 0.3847, 0.25, 0.3113, 0.5, 0.3113, 0.5127, 0.3721, 0.2704, 0.1825, 0.25, 0.1038, 0.5, 0.1038, 0.5136, 0.169, 0.2429, 0.5615, 0.2429, 0.5569, 0.4858, 0.5569, 0.4858, 0.5615, 0.7285, 0.4577, 0.7285, 0.4624, 0.4857, 0.4624, 0.4857, 0.4577, 0.25, 0.3113, 0.2704, 0.2326, 0.5136, 0.2461, 0.5, 0.3113, 0.273, 0.1923, 0.2704, 0.1825, 0.5136, 0.169, 0.5153, 0.1771, 0.25, 0.1038, 0.2691, 0.0304, 0.5127, 0.04303, 0.5, 0.1038, 0.273, 0.3998, 0.2691, 0.3847, 0.5127, 0.3721, 0.5153, 0.3846, 0.4857, 0.4624, 0.4857, 0.5096, 0.2429, 0.5096, 0.2429, 0.4624, 0.4857, 0.4577, 0.4857, 0.4624, 0.2429, 0.4624, 0.2429, 0.4578, 0.006958, 0.5569, 0.00696, 0.5096, 0.2429, 0.5096, 0.2429, 0.5569, 0.03409, 0.2205, 0.0374, 0.2092, 0.273, 0.2228, 0.2704, 0.2326, 0.0323, 0.01916, 0.0374, 0.001676, 0.273, 0.01524, 0.2691, 0.0304, 0.0323, 0.3959, 0.007596, 0.3113, 0.25, 0.3113, 0.2691, 0.3847, 0.03409, 0.1945, 0.007596, 0.1038, 0.25, 0.1038, 0.2704, 0.1825, 0.006959, 0.5615, 0.006958, 0.5569, 0.2429, 0.5569, 0.2429, 0.5615, 0.007596, 0.3113, 0.03409, 0.2205, 0.2704, 0.2326, 0.25, 0.3113, 0.0374, 0.2059, 0.03409, 0.1945, 0.2704, 0.1825, 0.273, 0.1923, 0.007596, 0.1038, 0.0323, 0.01916, 0.2691, 0.0304, 0.25, 0.1038, 0.0374, 0.4134, 0.0323, 0.3959, 0.2691, 0.3847, 0.273, 0.3998, 0.4858, 0.5569, 0.4858, 0.5096, 0.7286, 0.5096, 0.7286, 0.5569, 0.5136, 0.2461, 0.5153, 0.238, 0.7577, 0.2532, 0.7568, 0.2597, 0.5127, 0.04303, 0.5153, 0.03047, 0.7577, 0.04571, 0.7564, 0.05565, 0.5127, 0.3721, 0.5, 0.3113, 0.75, 0.3113, 0.7564, 0.3594, 0.5136, 0.169, 0.5, 0.1038, 0.75, 0.1038, 0.7568, 0.1554, 0.4858, 0.5615, 0.4858, 0.5569, 0.7286, 0.5569, 0.7286, 0.5615, 0.5, 0.3113, 0.5136, 0.2461, 0.7568, 0.2597, 0.75, 0.3113, 0.5153, 0.1771, 0.5136, 0.169, 0.7568, 0.1554, 0.7577, 0.1618, 0.5, 0.1038, 0.5127, 0.04303, 0.7564, 0.05565, 0.75, 0.1038, 0.5153, 0.3846, 0.5127, 0.3721, 0.7564, 0.3594, 0.7577, 0.3694, 0.9293, 0.4623, 0.9293, 0.5096, 0.7286, 0.5096, 0.7285, 0.4624, 0.9293, 0.4577, 0.9293, 0.4623, 0.7285, 0.4624, 0.7285, 0.4577, 0.2429, 0.4624, 0.2429, 0.5096, 0.006957, 0.5096, 0.006957, 0.4624, 0.2429, 0.4578, 0.2429, 0.4624, 0.006957, 0.4624, 0.006958, 0.4578, 2.98e-07, 0.5569, 1.52e-06, 0.5096, 0.00696, 0.5096, 0.006958, 0.5569, 0.02725, 0.219, 0.03065, 0.2075, 0.0374, 0.2092, 0.03409, 0.2205, 0.0254, 0.01777, 0.03065, 1.49e-08, 0.0374, 0.001676, 0.0323, 0.01916, 0.0254, 0.3973, 2.98e-08, 0.3113, 0.007596, 0.3113, 0.0323, 0.3959, 0.02725, 0.196, 5.96e-08, 0.1038, 0.007596, 0.1038, 0.03409, 0.1945, 6.258e-07, 0.5615, 2.98e-07, 0.5569, 0.006958, 0.5569, 0.006959, 0.5615, 2.98e-08, 0.3113, 0.02725, 0.219, 0.03409, 0.2205, 0.007596, 0.3113, 0.03065, 0.2075, 0.02725, 0.196, 0.03409, 0.1945, 0.0374, 0.2059, 5.96e-08, 0.1038, 0.0254, 0.01777, 0.0323, 0.01916, 0.007596, 0.1038, 0.03065, 0.4151, 0.0254, 0.3973, 0.0323, 0.3959, 0.0374, 0.4134, 0.7286, 0.5569, 0.7286, 0.5096, 0.9293, 0.5096, 0.9293, 0.5569, 0.7568, 0.2597, 0.7577, 0.2532, 0.958, 0.2658, 0.9579, 0.2709, 0.7564, 0.05565, 0.7577, 0.04571, 0.958, 0.0583, 0.9578, 0.06608, 0.7564, 0.3594, 0.75, 0.3113, 0.9567, 0.3113, 0.9578, 0.349, 0.7568, 0.1554, 0.75, 0.1038, 0.9567, 0.1038, 0.9579, 0.1442, 0.7286, 0.5615, 0.7286, 0.5569, 0.9293, 0.5569, 0.9293, 0.5615, 0.75, 0.3113, 0.7568, 0.2597, 0.9579, 0.2709, 0.9567, 0.3113, 0.7577, 0.1618, 0.7568, 0.1554, 0.9579, 0.1442, 0.958, 0.1492, 0.75, 0.1038, 0.7564, 0.05565, 0.9578, 0.06608, 0.9567, 0.1038, 0.7577, 0.3694, 0.7564, 0.3594, 0.9578, 0.349, 0.958, 0.3568, 0.9714, 0.4623, 0.9714, 0.5096, 0.9293, 0.5096, 0.9293, 0.4623, 0.9714, 0.4577, 0.9714, 0.4623, 0.9293, 0.4623, 0.9293, 0.4577, 0.9293, 0.6042, 0.9293, 0.5982, 0.9714, 0.5982, 0.9714, 0.6041, 0.2211, 0.6042, 0.2211, 0.6101, 0.2164, 0.6101, 0.2164, 0.6042, 0.006959, 0.4151, 0.006959, 0.4211, 2.474e-06, 0.4211, 3.01e-06, 0.4151, 0.01853, 0.6042, 0.01853, 0.6101, 7.749e-07, 0.6101, 8.494e-07, 0.6042, 0.2947, 0.6042, 0.2947, 0.6101, 0.2592, 0.6101, 0.2592, 0.6042, 0.2044, 0.6042, 0.2044, 0.6101, 0.1082, 0.6101, 0.1082, 0.6042, 0.2592, 0.6042, 0.2592, 0.6101, 0.2211, 0.6101, 0.2211, 0.6042, 0.2164, 0.6042, 0.2164, 0.6101, 0.2044, 0.6101, 0.2044, 0.6042, 0.1082, 0.6042, 0.1082, 0.6101, 0.01853, 0.6101, 0.01853, 0.6042, 0.3021, 0.6042, 0.3021, 0.6101, 0.2947, 0.6101, 0.2947, 0.6042, 0.2429, 0.6042, 0.2429, 0.5982, 0.4858, 0.5982, 0.4858, 0.6042, 0.7285, 0.4151, 0.7285, 0.421, 0.4857, 0.421, 0.4857, 0.4151, 0.4857, 0.4151, 0.4857, 0.421, 0.2429, 0.4211, 0.2429, 0.4151, 0.006958, 0.6042, 0.006958, 0.5982, 0.2429, 0.5982, 0.2429, 0.6042, 0.4858, 0.6042, 0.4858, 0.5982, 0.7286, 0.5982, 0.7286, 0.6042, 0.9293, 0.4151, 0.9293, 0.421, 0.7285, 0.421, 0.7285, 0.4151, 0.2429, 0.4151, 0.2429, 0.4211, 0.006959, 0.4211, 0.006959, 0.4151, -5.96e-08, 0.6042, -5.96e-08, 0.5982, 0.006958, 0.5982, 0.006958, 0.6042, 0.7286, 0.6042, 0.7286, 0.5982, 0.9293, 0.5982, 0.9293, 0.6042, 0.9714, 0.4151, 0.9714, 0.421, 0.9293, 0.421, 0.9293, 0.4151, 0.9293, 0.5799, 0.9293, 0.5615, 0.9714, 0.5615, 0.9714, 0.5799, 0.2211, 0.6285, 0.2211, 0.6468, 0.2164, 0.6468, 0.2164, 0.6285, 0.006958, 0.4394, 0.006958, 0.4578, 5.662e-07, 0.4578, 1.52e-06, 0.4394, 0.01853, 0.6285, 0.01853, 0.6468, 3.576e-07, 0.6468, 5.662e-07, 0.6285, 0.2947, 0.6285, 0.2947, 0.6468, 0.2592, 0.6468, 0.2592, 0.6285, 0.2044, 0.6285, 0.2044, 0.6468, 0.1082, 0.6468, 0.1082, 0.6285, 0.2592, 0.6285, 0.2592, 0.6468, 0.2211, 0.6468, 0.2211, 0.6285, 0.2164, 0.6285, 0.2164, 0.6468, 0.2044, 0.6468, 0.2044, 0.6285, 0.1082, 0.6285, 0.1082, 0.6468, 0.01853, 0.6468, 0.01853, 0.6285, 0.3021, 0.6285, 0.3021, 0.6468, 0.2947, 0.6468, 0.2947, 0.6285, 0.2429, 0.5799, 0.2429, 0.5615, 0.4858, 0.5615, 0.4858, 0.5799, 0.7285, 0.4394, 0.7285, 0.4577, 0.4857, 0.4577, 0.4857, 0.4394, 0.4857, 0.4394, 0.4857, 0.4577, 0.2429, 0.4578, 0.2429, 0.4394, 0.006958, 0.5799, 0.006959, 0.5615, 0.2429, 0.5615, 0.2429, 0.5799, 0.4858, 0.5799, 0.4858, 0.5615, 0.7286, 0.5615, 0.7286, 0.5799, 0.9293, 0.4394, 0.9293, 0.4577, 0.7285, 0.4577, 0.7285, 0.4394, 0.2429, 0.4394, 0.2429, 0.4578, 0.006958, 0.4578, 0.006958, 0.4394, 2.98e-07, 0.5799, 6.258e-07, 0.5615, 0.006959, 0.5615, 0.006958, 0.5799, 0.7286, 0.5799, 0.7286, 0.5615, 0.9293, 0.5615, 0.9293, 0.5799, 0.9714, 0.4394, 0.9714, 0.4577, 0.9293, 0.4577, 0.9293, 0.4394, 0.9293, 0.5982, 0.9293, 0.5799, 0.9714, 0.5799, 0.9714, 0.5982, 0.2211, 0.6101, 0.2211, 0.6285, 0.2164, 0.6285, 0.2164, 0.6101, 0.006959, 0.4211, 0.006958, 0.4394, 1.52e-06, 0.4394, 2.474e-06, 0.4211, 0.01853, 0.6101, 0.01853, 0.6285, 5.662e-07, 0.6285, 7.749e-07, 0.6101, 0.2947, 0.6101, 0.2947, 0.6285, 0.2592, 0.6285, 0.2592, 0.6101, 0.2044, 0.6101, 0.2044, 0.6285, 0.1082, 0.6285, 0.1082, 0.6101, 0.2592, 0.6101, 0.2592, 0.6285, 0.2211, 0.6285, 0.2211, 0.6101, 0.2164, 0.6101, 0.2164, 0.6285, 0.2044, 0.6285, 0.2044, 0.6101, 0.1082, 0.6101, 0.1082, 0.6285, 0.01853, 0.6285, 0.01853, 0.6101, 0.3021, 0.6101, 0.3021, 0.6285, 0.2947, 0.6285, 0.2947, 0.6101, 0.2429, 0.5982, 0.2429, 0.5799, 0.4858, 0.5799, 0.4858, 0.5982, 0.7285, 0.421, 0.7285, 0.4394, 0.4857, 0.4394, 0.4857, 0.421, 0.4857, 0.421, 0.4857, 0.4394, 0.2429, 0.4394, 0.2429, 0.4211, 0.006958, 0.5982, 0.006958, 0.5799, 0.2429, 0.5799, 0.2429, 0.5982, 0.4858, 0.5982, 0.4858, 0.5799, 0.7286, 0.5799, 0.7286, 0.5982, 0.9293, 0.421, 0.9293, 0.4394, 0.7285, 0.4394, 0.7285, 0.421, 0.2429, 0.4211, 0.2429, 0.4394, 0.006958, 0.4394, 0.006959, 0.4211, -5.96e-08, 0.5982, 2.98e-07, 0.5799, 0.006958, 0.5799, 0.006958, 0.5982, 0.7286, 0.5982, 0.7286, 0.5799, 0.9293, 0.5799, 0.9293, 0.5982, 0.9714, 0.421, 0.9714, 0.4394, 0.9293, 0.4394, 0.9293, 0.421])
me_cube_002.use_remesh_preserve_volume = False
me_cube_002.use_remesh_preserve_attributes = False
me_cube_002.use_mirror_vertex_groups = False
me_cube_002.update()
me_cylinder_001 = bpy.data.meshes.new('Cylinder.001')
me_cylinder_001.from_pydata([(-0.02723, -1.244, -0.003114), (-0.006116, -1.253, -0.003114), (0.002631, -1.274, -0.003114), (-0.006116, -1.295, -0.003114), (-0.02723, -1.304, -0.003114), (-0.04835, -1.295, -0.003114), (-0.0571, -1.274, -0.003114), (-0.04835, -1.253, -0.003114), (-0.02723, -1.257, 1.378), (-0.02723, -1.257, 1.21), (-0.02723, -1.257, 1.042), (-0.02723, -1.257, 0.8743), (-0.02723, -1.257, 0.7064), (-0.02723, -1.257, 0.5386), (-0.02723, -1.257, 0.3708), (-0.02723, -1.257, 0.203), (-0.01465, -1.262, 0.203), (-0.01465, -1.262, 0.3708), (-0.01465, -1.262, 0.5386), (-0.01465, -1.262, 0.7064), (-0.01465, -1.262, 0.8743), (-0.01465, -1.262, 1.042), (-0.01465, -1.262, 1.21), (-0.01465, -1.262, 1.378), (-0.009437, -1.274, 0.203), (-0.009437, -1.274, 0.3708), (-0.009437, -1.274, 0.5386), (-0.009437, -1.274, 0.7064), (-0.009437, -1.274, 0.8743), (-0.009437, -1.274, 1.042), (-0.009437, -1.274, 1.21), (-0.009437, -1.274, 1.378), (-0.01465, -1.287, 0.203), (-0.01465, -1.287, 0.3708), (-0.01465, -1.287, 0.5386), (-0.01465, -1.287, 0.7064), (-0.01465, -1.287, 0.8743), (-0.01465, -1.287, 1.042), (-0.01465, -1.287, 1.21), (-0.01465, -1.287, 1.378), (-0.02723, -1.292, 0.203), (-0.02723, -1.292, 0.3708), (-0.02723, -1.292, 0.5386), (-0.02723, -1.292, 0.7064), (-0.02723, -1.292, 0.8743), (-0.02723, -1.292, 1.042), (-0.02723, -1.292, 1.21), (-0.02723, -1.292, 1.378), (-0.03982, -1.287, 0.203), (-0.03982, -1.287, 0.3708), (-0.03982, -1.287, 0.5386), (-0.03982, -1.287, 0.7064), (-0.03982, -1.287, 0.8743), (-0.03982, -1.287, 1.042), (-0.03982, -1.287, 1.21), (-0.03982, -1.287, 1.378), (-0.04503, -1.274, 0.203), (-0.04503, -1.274, 0.3708), (-0.04503, -1.274, 0.5386), (-0.04503, -1.274, 0.7064), (-0.04503, -1.274, 0.8743), (-0.04503, -1.274, 1.042), (-0.04503, -1.274, 1.21), (-0.04503, -1.274, 1.378), (-0.03982, -1.262, 0.203), (-0.03982, -1.262, 0.3708), (-0.03982, -1.262, 0.5386), (-0.03982, -1.262, 0.7064), (-0.03982, -1.262, 0.8743), (-0.03982, -1.262, 1.042), (-0.03982, -1.262, 1.21), (-0.03982, -1.262, 1.378), (-0.01465, -1.262, 1.439), (-0.009437, -1.274, 1.439), (-0.01465, -1.287, 1.439), (-0.02723, -1.292, 1.439), (-0.03982, -1.287, 1.439), (-0.04503, -1.274, 1.439), (-0.03982, -1.262, 1.439), (-0.02723, -1.257, 1.439), (-0.02723, -1.255, 1.511), (-0.01387, -1.261, 1.511), (-0.008332, -1.274, 1.511), (-0.01387, -1.288, 1.511), (-0.02723, -1.293, 1.511), (-0.0406, -1.288, 1.511), (-0.04614, -1.274, 1.511), (-0.0406, -1.261, 1.511), (-0.008116, -1.255, 1.447), (-0.0001968, -1.274, 1.447), (-0.008116, -1.293, 1.447), (-0.02723, -1.301, 1.447), (-0.04635, -1.293, 1.447), (-0.05427, -1.274, 1.447), (-0.04635, -1.255, 1.447), (-0.02723, -1.247, 1.447), (-0.02723, -1.274, 1.513), (-0.02723, -1.274, -0.003114), (-0.008116, -1.255, 1.476), (-0.0001968, -1.274, 1.476), (-0.008116, -1.293, 1.476), (-0.02723, -1.301, 1.476), (-0.04635, -1.293, 1.476), (-0.05427, -1.274, 1.476), (-0.04635, -1.255, 1.476), (-0.02723, -1.247, 1.476), (-0.01246, -1.26, 1.503), (-0.006338, -1.274, 1.503), (-0.01246, -1.289, 1.503), (-0.02723, -1.295, 1.503), (-0.04201, -1.289, 1.503), (-0.04813, -1.274, 1.503), (-0.04201, -1.26, 1.503), (-0.02723, -1.253, 1.503), (-0.008116, -1.255, 1.451), (-0.0001968, -1.274, 1.451), (-0.008116, -1.293, 1.451), (-0.02723, -1.301, 1.451), (-0.04635, -1.293, 1.451), (-0.05427, -1.274, 1.451), (-0.04635, -1.255, 1.451), (-0.02723, -1.247, 1.451), (-0.01465, -1.262, 1.438), (-0.009437, -1.274, 1.438), (-0.01465, -1.287, 1.438), (-0.02723, -1.292, 1.438), (-0.03982, -1.287, 1.438), (-0.04503, -1.274, 1.438), (-0.03982, -1.262, 1.438), (-0.02723, -1.257, 1.438), (-0.01138, -1.258, 1.443), (-0.004817, -1.274, 1.443), (-0.01138, -1.29, 1.443), (-0.02723, -1.297, 1.443), (-0.04309, -1.29, 1.443), (-0.02723, -1.252, 1.443), (-0.04309, -1.258, 1.443), (-0.04965, -1.274, 1.443), (-0.02723, -1.239, 0.09839), (-0.002545, -1.25, 0.09839), (0.007681, -1.274, 0.09839), (-0.002545, -1.299, 0.09839), (-0.02723, -1.309, 0.09839), (-0.05192, -1.299, 0.09839), (-0.06215, -1.274, 0.09839), (-0.05192, -1.25, 0.09839), (-0.02723, -1.227, -0.003114), (0.00656, -1.241, -0.003114), (0.02056, -1.274, -0.003114), (0.00656, -1.308, -0.003114), (-0.02723, -1.322, -0.003114), (-0.06103, -1.308, -0.003114), (-0.07503, -1.274, -0.003114), (-0.06103, -1.241, -0.003114), (-0.02723, -1.227, 0.0923), (0.00656, -1.241, 0.0923), (0.02056, -1.274, 0.0923), (0.00656, -1.308, 0.0923), (-0.02723, -1.322, 0.0923), (-0.06103, -1.308, 0.0923), (-0.07503, -1.274, 0.0923), (-0.06103, -1.241, 0.0923), (-0.02723, -1.227, 0.04459), (0.00656, -1.241, 0.04459), (0.02056, -1.274, 0.04459), (0.00656, -1.308, 0.04459), (-0.02723, -1.322, 0.04459), (-0.06103, -1.308, 0.04459), (-0.07503, -1.274, 0.04459), (-0.06103, -1.241, 0.04459), (-0.02723, -1.227, 0.08988), (0.00656, -1.241, 0.08988), (0.02056, -1.274, 0.08988), (0.00656, -1.308, 0.08988), (-0.02723, -1.322, 0.08988), (-0.06103, -1.308, 0.08988), (-0.07503, -1.274, 0.08988), (-0.06103, -1.241, 0.08988), (-0.02723, -1.244, 0.1099), (-0.006116, -1.253, 0.1099), (0.002631, -1.274, 0.1099), (-0.006116, -1.295, 0.1099), (-0.02723, -1.304, 0.1099), (-0.04835, -1.295, 0.1099), (-0.0571, -1.274, 0.1099), (-0.04835, -1.253, 0.1099), (0.000222, -1.247, 0.09588), (0.01159, -1.274, 0.09588), (-0.02723, -1.236, 0.09588), (-0.05469, -1.247, 0.09588), (-0.05469, -1.302, 0.09588), (-0.02723, -1.313, 0.09588), (0.000222, -1.302, 0.09588), (-0.06606, -1.274, 0.09588)], [], [(5, 151, 152, 6), (188, 154, 161, 189), (0, 146, 147, 1), (1, 147, 148, 2), (7, 153, 146, 0), (3, 149, 150, 4), (1, 2, 97, 0), (187, 156, 155, 186), (4, 150, 151, 5), (129, 122, 23, 8), (8, 23, 22, 9), (9, 22, 21, 10), (10, 21, 20, 11), (11, 20, 19, 12), (12, 19, 18, 13), (13, 18, 17, 14), (14, 17, 16, 15), (122, 123, 31, 23), (23, 31, 30, 22), (22, 30, 29, 21), (21, 29, 28, 20), (20, 28, 27, 19), (19, 27, 26, 18), (18, 26, 25, 17), (17, 25, 24, 16), (123, 124, 39, 31), (31, 39, 38, 30), (30, 38, 37, 29), (29, 37, 36, 28), (28, 36, 35, 27), (27, 35, 34, 26), (26, 34, 33, 25), (25, 33, 32, 24), (124, 125, 47, 39), (39, 47, 46, 38), (38, 46, 45, 37), (37, 45, 44, 36), (36, 44, 43, 35), (35, 43, 42, 34), (34, 42, 41, 33), (33, 41, 40, 32), (125, 126, 55, 47), (47, 55, 54, 46), (46, 54, 53, 45), (45, 53, 52, 44), (44, 52, 51, 43), (43, 51, 50, 42), (42, 50, 49, 41), (41, 49, 48, 40), (126, 127, 63, 55), (55, 63, 62, 54), (54, 62, 61, 53), (53, 61, 60, 52), (52, 60, 59, 51), (51, 59, 58, 50), (50, 58, 57, 49), (49, 57, 56, 48), (128, 129, 8, 71), (71, 8, 9, 70), (70, 9, 10, 69), (69, 10, 11, 68), (68, 11, 12, 67), (67, 12, 13, 66), (66, 13, 14, 65), (65, 14, 15, 64), (127, 128, 71, 63), (63, 71, 70, 62), (62, 70, 69, 61), (61, 69, 68, 60), (60, 68, 67, 59), (59, 67, 66, 58), (58, 66, 65, 57), (57, 65, 64, 56), (135, 95, 88, 130), (130, 88, 89, 131), (131, 89, 90, 132), (132, 90, 91, 133), (133, 91, 92, 134), (134, 92, 93, 137), (136, 94, 95, 135), (137, 93, 94, 136), (96, 84, 83, 82), (121, 114, 88, 95), (114, 115, 89, 88), (115, 116, 90, 89), (116, 117, 91, 90), (117, 118, 92, 91), (118, 119, 93, 92), (120, 121, 95, 94), (119, 120, 94, 93), (86, 85, 84, 96), (80, 96, 82, 81), (87, 86, 96, 80), (0, 97, 6, 7), (2, 3, 4, 97), (97, 4, 5, 6), (113, 106, 98, 105), (106, 107, 99, 98), (107, 108, 100, 99), (108, 109, 101, 100), (109, 110, 102, 101), (110, 111, 103, 102), (112, 113, 105, 104), (111, 112, 104, 103), (80, 81, 106, 113), (81, 82, 107, 106), (82, 83, 108, 107), (83, 84, 109, 108), (84, 85, 110, 109), (85, 86, 111, 110), (87, 80, 113, 112), (86, 87, 112, 111), (105, 98, 114, 121), (98, 99, 115, 114), (99, 100, 116, 115), (100, 101, 117, 116), (101, 102, 118, 117), (102, 103, 119, 118), (104, 105, 121, 120), (103, 104, 120, 119), (79, 72, 122, 129), (72, 73, 123, 122), (73, 74, 124, 123), (74, 75, 125, 124), (75, 76, 126, 125), (76, 77, 127, 126), (78, 79, 129, 128), (77, 78, 128, 127), (79, 135, 130, 72), (72, 130, 131, 73), (73, 131, 132, 74), (74, 132, 133, 75), (75, 133, 134, 76), (76, 134, 137, 77), (78, 136, 135, 79), (77, 137, 136, 78), (178, 179, 139, 138), (179, 180, 140, 139), (180, 181, 141, 140), (181, 182, 142, 141), (182, 183, 143, 142), (183, 184, 144, 143), (185, 178, 138, 145), (184, 185, 145, 144), (162, 163, 147, 146), (163, 164, 148, 147), (164, 165, 149, 148), (165, 166, 150, 149), (166, 167, 151, 150), (167, 168, 152, 151), (169, 162, 146, 153), (168, 169, 153, 152), (190, 159, 158, 191), (192, 157, 156, 187), (186, 155, 154, 188), (2, 148, 149, 3), (6, 152, 153, 7), (189, 161, 160, 193), (193, 160, 159, 190), (191, 158, 157, 192), (170, 171, 163, 162), (171, 172, 164, 163), (172, 173, 165, 164), (173, 174, 166, 165), (174, 175, 167, 166), (175, 176, 168, 167), (177, 170, 162, 169), (176, 177, 169, 168), (154, 155, 171, 170), (155, 156, 172, 171), (156, 157, 173, 172), (157, 158, 174, 173), (158, 159, 175, 174), (159, 160, 176, 175), (161, 154, 170, 177), (160, 161, 177, 176), (15, 16, 179, 178), (16, 24, 180, 179), (24, 32, 181, 180), (32, 40, 182, 181), (40, 48, 183, 182), (48, 56, 184, 183), (64, 15, 178, 185), (56, 64, 185, 184), (138, 188, 189, 145), (140, 187, 186, 139), (143, 190, 191, 142), (141, 192, 187, 140), (139, 186, 188, 138), (145, 189, 193, 144), (144, 193, 190, 143), (142, 191, 192, 141)])
me_cylinder_001.polygons.foreach_set('use_smooth', [True] * 192)
me_cylinder_001.use_remesh_preserve_volume = False
me_cylinder_001.use_remesh_preserve_attributes = False
me_cylinder_001.use_mirror_vertex_groups = False
me_cylinder_001.update()
me_mesh = bpy.data.meshes.new('Mesh')
me_mesh.from_pydata([(0.1268, -1.308, 1.429), (0.1268, -1.298, 1.451), (0.1268, -1.276, 1.461), (0.1268, -1.253, 1.451), (0.1268, -1.244, 1.429), (0.1268, -1.253, 1.406), (0.1268, -1.276, 1.397), (0.1268, -1.298, 1.406), (-0.3129, -1.27, 1.691), (-0.3107, -1.261, 1.714), (-0.3053, -1.239, 1.723), (-0.2999, -1.217, 1.714), (-0.2977, -1.208, 1.691), (-0.2999, -1.217, 1.668), (-0.3053, -1.239, 1.659), (-0.3107, -1.261, 1.668), (-0.6077, -1.158, 1.893), (-0.6034, -1.15, 1.915), (-0.5929, -1.13, 1.924), (-0.5824, -1.11, 1.915), (-0.5781, -1.102, 1.893), (-0.5824, -1.11, 1.87), (-0.5929, -1.13, 1.861), (-0.6034, -1.15, 1.87), (-0.8672, -0.9789, 2.094), (-0.861, -0.9719, 2.117), (-0.846, -0.9551, 2.126), (-0.8311, -0.9382, 2.117), (-0.8249, -0.9312, 2.094), (-0.8311, -0.9382, 2.071), (-0.846, -0.9551, 2.062), (-0.861, -0.9719, 2.071), (-1.076, -0.743, 2.296), (-1.069, -0.7377, 2.318), (-1.05, -0.7249, 2.327), (-1.031, -0.7121, 2.318), (-1.024, -0.7068, 2.296), (-1.031, -0.7121, 2.273), (-1.05, -0.7249, 2.264), (-1.069, -0.7377, 2.273), (-1.223, -0.4639, 2.497), (-1.214, -0.4606, 2.52), (-1.193, -0.4526, 2.529), (-1.172, -0.4446, 2.52), (-1.163, -0.4412, 2.497), (-1.172, -0.4446, 2.474), (-1.193, -0.4526, 2.465), (-1.214, -0.4606, 2.474), (-1.298, -0.1578, 2.699), (-1.289, -0.1567, 2.721), (-1.267, -0.1539, 2.73), (-1.244, -0.1512, 2.721), (-1.235, -0.1501, 2.699), (-1.244, -0.1512, 2.676), (-1.267, -0.1539, 2.667), (-1.289, -0.1567, 2.676), (-1.298, 0.1575, 2.9), (-1.289, 0.1563, 2.923), (-1.267, 0.1536, 2.932), (-1.244, 0.1509, 2.923), (-1.235, 0.1498, 2.9), (-1.244, 0.1509, 2.877), (-1.267, 0.1536, 2.868), (-1.289, 0.1563, 2.877), (-1.223, 0.4635, 3.102), (-1.214, 0.4602, 3.124), (-1.193, 0.4522, 3.133), (-1.172, 0.4443, 3.124), (-1.163, 0.4409, 3.102), (-1.172, 0.4443, 3.079), (-1.193, 0.4522, 3.07), (-1.214, 0.4602, 3.079), (-1.076, 0.7427, 3.303), (-1.069, 0.7374, 3.326), (-1.05, 0.7246, 3.335), (-1.032, 0.7118, 3.326), (-1.024, 0.7065, 3.303), (-1.032, 0.7118, 3.28), (-1.05, 0.7246, 3.271), (-1.069, 0.7374, 3.28), (-0.8674, 0.9787, 3.505), (-0.8612, 0.9717, 3.527), (-0.8463, 0.9548, 3.536), (-0.8313, 0.938, 3.527), (-0.8251, 0.931, 3.505), (-0.8313, 0.938, 3.482), (-0.8463, 0.9548, 3.473), (-0.8612, 0.9717, 3.482), (-0.608, 1.158, 3.706), (-0.6037, 1.15, 3.729), (-0.5932, 1.13, 3.738), (-0.5827, 1.11, 3.729), (-0.5784, 1.101, 3.706), (-0.5827, 1.11, 3.683), (-0.5932, 1.13, 3.674), (-0.6037, 1.15, 3.683), (-0.3133, 1.27, 3.908), (-0.311, 1.261, 3.93), (-0.3056, 1.239, 3.939), (-0.3002, 1.217, 3.93), (-0.298, 1.208, 3.908), (-0.3002, 1.217, 3.885), (-0.3056, 1.239, 3.876), (-0.311, 1.261, 3.885), (-0.0003406, 1.308, 4.109), (-0.0003383, 1.298, 4.132), (-0.0003324, 1.276, 4.141), (-0.0003265, 1.253, 4.132), (-0.0003241, 1.244, 4.109), (-0.0003264, 1.253, 4.086), (-0.0003323, 1.276, 4.077), (-0.0003383, 1.298, 4.086), (0.3126, 1.27, 4.311), (0.3104, 1.261, 4.333), (0.305, 1.239, 4.342), (0.2996, 1.217, 4.333), (0.2974, 1.208, 4.311), (0.2996, 1.217, 4.288), (0.305, 1.239, 4.279), (0.3104, 1.261, 4.288), (0.6074, 1.158, 4.512), (0.6031, 1.15, 4.535), (0.5926, 1.13, 4.544), (0.5821, 1.11, 4.535), (0.5778, 1.102, 4.512), (0.5821, 1.11, 4.489), (0.5926, 1.13, 4.48), (0.6031, 1.15, 4.489), (0.8669, 0.9792, 4.714), (0.8607, 0.9722, 4.736), (0.8458, 0.9553, 4.745), (0.8308, 0.9384, 4.736), (0.8246, 0.9314, 4.714), (0.8308, 0.9384, 4.691), (0.8458, 0.9553, 4.682), (0.8607, 0.9722, 4.691), (1.076, 0.7433, 4.915), (1.068, 0.738, 4.938), (1.05, 0.7251, 4.947), (1.031, 0.7123, 4.938), (1.024, 0.707, 4.915), (1.031, 0.7123, 4.892), (1.05, 0.7251, 4.883), (1.068, 0.738, 4.892), (1.223, 0.4642, 5.117), (1.214, 0.4609, 5.139), (1.193, 0.4529, 5.148), (1.172, 0.4449, 5.139), (1.163, 0.4416, 5.117), (1.172, 0.4449, 5.094), (1.193, 0.4529, 5.085), (1.214, 0.4609, 5.094), (1.298, 0.1581, 5.318), (1.289, 0.157, 5.341), (1.267, 0.1543, 5.35), (1.244, 0.1515, 5.341), (1.235, 0.1504, 5.318), (1.244, 0.1515, 5.295), (1.267, 0.1543, 5.286), (1.289, 0.157, 5.295), (1.298, -0.1571, 5.52), (1.289, -0.156, 5.542), (1.267, -0.1533, 5.551), (1.244, -0.1506, 5.542), (1.235, -0.1495, 5.52), (1.244, -0.1506, 5.497), (1.267, -0.1533, 5.488), (1.289, -0.156, 5.497), (1.223, -0.4632, 5.721), (1.214, -0.4599, 5.744), (1.193, -0.4519, 5.753), (1.172, -0.4439, 5.744), (1.163, -0.4406, 5.721), (1.172, -0.4439, 5.698), (1.193, -0.4519, 5.689), (1.214, -0.4599, 5.698), (1.077, -0.7424, 5.923), (1.069, -0.7371, 5.945), (1.05, -0.7243, 5.954), (1.032, -0.7115, 5.945), (1.024, -0.7062, 5.923), (1.032, -0.7115, 5.9), (1.05, -0.7243, 5.891), (1.069, -0.7371, 5.9), (0.8677, -0.9785, 6.124), (0.8615, -0.9715, 6.147), (0.8465, -0.9546, 6.156), (0.8316, -0.9378, 6.147), (0.8254, -0.9308, 6.124), (0.8316, -0.9378, 6.101), (0.8465, -0.9546, 6.092), (0.8615, -0.9715, 6.101), (0.6083, -1.158, 6.326), (0.604, -1.149, 6.348), (0.5935, -1.129, 6.357), (0.583, -1.11, 6.348), (0.5786, -1.101, 6.326), (0.583, -1.11, 6.303), (0.5935, -1.129, 6.294), (0.604, -1.149, 6.303), (0.3136, -1.27, 6.527), (0.3114, -1.261, 6.55), (0.306, -1.239, 6.559), (0.3006, -1.217, 6.55), (0.2983, -1.208, 6.527), (0.3006, -1.217, 6.504), (0.306, -1.239, 6.495), (0.3114, -1.261, 6.504), (0.0006812, -1.308, 6.729), (0.0006764, -1.298, 6.751), (0.0006647, -1.276, 6.76), (0.0006528, -1.253, 6.751), (0.0006481, -1.244, 6.729), (0.0006526, -1.253, 6.706), (0.0006647, -1.276, 6.697), (0.0006764, -1.298, 6.706), (-0.3123, -1.27, 6.93), (-0.3101, -1.261, 6.953), (-0.3047, -1.239, 6.962), (-0.2993, -1.217, 6.953), (-0.2971, -1.208, 6.93), (-0.2993, -1.217, 6.907), (-0.3047, -1.239, 6.898), (-0.3101, -1.261, 6.907), (-0.6071, -1.158, 7.132), (-0.6028, -1.15, 7.154), (-0.5923, -1.13, 7.163), (-0.5818, -1.11, 7.154), (-0.5775, -1.102, 7.132), (-0.5818, -1.11, 7.109), (-0.5923, -1.13, 7.1), (-0.6028, -1.15, 7.109), (-0.8666, -0.9794, 7.333), (-0.8605, -0.9724, 7.356), (-0.8455, -0.9555, 7.365), (-0.8306, -0.9386, 7.356), (-0.8244, -0.9316, 7.333), (-0.8306, -0.9386, 7.31), (-0.8455, -0.9555, 7.301), (-0.8605, -0.9724, 7.31), (-1.076, -0.7435, 7.535), (-1.068, -0.7382, 7.557), (-1.05, -0.7254, 7.566), (-1.031, -0.7126, 7.557), (-1.023, -0.7073, 7.535), (-1.031, -0.7126, 7.512), (-1.05, -0.7254, 7.503), (-1.068, -0.7382, 7.512), (-1.223, -0.4645, 7.736), (-1.214, -0.4612, 7.759), (-1.193, -0.4532, 7.768), (-1.172, -0.4452, 7.759), (-1.163, -0.4419, 7.736), (-1.172, -0.4452, 7.713), (-1.193, -0.4532, 7.704), (-1.214, -0.4612, 7.713), (-1.298, -0.1585, 7.938), (-1.289, -0.1573, 7.96), (-1.266, -0.1546, 7.969), (-1.244, -0.1519, 7.96), (-1.235, -0.1507, 7.938), (-1.244, -0.1519, 7.915), (-1.266, -0.1546, 7.906), (-1.289, -0.1573, 7.915), (-1.298, 0.1568, 8.139), (-1.289, 0.1557, 8.162), (-1.267, 0.153, 8.171), (-1.244, 0.1503, 8.162), (-1.235, 0.1491, 8.139), (-1.244, 0.1503, 8.116), (-1.267, 0.153, 8.107), (-1.289, 0.1557, 8.116), (-1.223, 0.4629, 8.34), (-1.214, 0.4596, 8.363), (-1.193, 0.4516, 8.372), (-1.172, 0.4436, 8.363), (-1.163, 0.4403, 8.34), (-1.172, 0.4436, 8.318), (-1.193, 0.4516, 8.309), (-1.214, 0.4596, 8.318), (-1.077, 0.7421, 8.542), (-1.069, 0.7368, 8.565), (-1.051, 0.7241, 8.574), (-1.032, 0.7113, 8.565), (-1.024, 0.706, 8.542), (-1.032, 0.7113, 8.519), (-1.051, 0.7241, 8.51), (-1.069, 0.7368, 8.519), (-0.8679, 0.9783, 8.743), (-0.8617, 0.9713, 8.766), (-0.8468, 0.9544, 8.775), (-0.8318, 0.9375, 8.766), (-0.8256, 0.9306, 8.743), (-0.8318, 0.9375, 8.721), (-0.8468, 0.9544, 8.712), (-0.8617, 0.9713, 8.721), (-0.6086, 1.158, 8.945), (-0.6043, 1.149, 8.968), (-0.5938, 1.129, 8.977), (-0.5833, 1.109, 8.968), (-0.5789, 1.101, 8.945), (-0.5833, 1.109, 8.922), (-0.5938, 1.129, 8.913), (-0.6043, 1.149, 8.922), (-0.3139, 1.27, 9.146), (-0.3117, 1.26, 9.169), (-0.3063, 1.239, 9.178), (-0.3009, 1.217, 9.169), (-0.2986, 1.208, 9.146), (-0.3009, 1.217, 9.124), (-0.3063, 1.239, 9.115), (-0.3117, 1.26, 9.124), (-0.001022, 1.308, 9.348), (-0.001015, 1.298, 9.371), (-0.0009969, 1.276, 9.38), (-0.000979, 1.253, 9.371), (-0.0009721, 1.244, 9.348), (-0.0009789, 1.253, 9.325), (-0.0009968, 1.276, 9.316), (-0.001015, 1.298, 9.325), (-0.01791, -1.306, 1.501), (-0.01778, -1.296, 1.478), (-0.01747, -1.274, 1.469), (-0.01717, -1.251, 1.478), (-0.01704, -1.242, 1.501), (-0.01717, -1.251, 1.524), (-0.01747, -1.274, 1.533), (-0.01778, -1.296, 1.524), (-0.03205, 1.304, 9.328), (-0.03182, 1.295, 9.305), (-0.03127, 1.272, 9.296), (-0.03072, 1.25, 9.305), (-0.03049, 1.24, 9.328), (-0.03072, 1.25, 9.351), (-0.03127, 1.272, 9.36), (-0.03182, 1.295, 9.351), (0.1268, -1.276, 1.429), (0.1175, -1.298, 1.411), (0.1175, -1.276, 1.402), (0.1176, -1.253, 1.411), (0.1176, -1.244, 1.433), (0.1176, -1.253, 1.456), (0.1175, -1.276, 1.465), (0.1175, -1.298, 1.456), (0.1175, -1.308, 1.433)], [], [(320, 8, 15, 321), (321, 15, 14, 322), (322, 14, 13, 323), (323, 13, 12, 324), (324, 12, 11, 325), (325, 11, 10, 326), (326, 10, 9, 327), (327, 9, 8, 320), (8, 16, 23, 15), (15, 23, 22, 14), (14, 22, 21, 13), (13, 21, 20, 12), (12, 20, 19, 11), (11, 19, 18, 10), (10, 18, 17, 9), (9, 17, 16, 8), (16, 24, 31, 23), (23, 31, 30, 22), (22, 30, 29, 21), (21, 29, 28, 20), (20, 28, 27, 19), (19, 27, 26, 18), (18, 26, 25, 17), (17, 25, 24, 16), (24, 32, 39, 31), (31, 39, 38, 30), (30, 38, 37, 29), (29, 37, 36, 28), (28, 36, 35, 27), (27, 35, 34, 26), (26, 34, 33, 25), (25, 33, 32, 24), (32, 40, 47, 39), (39, 47, 46, 38), (38, 46, 45, 37), (37, 45, 44, 36), (36, 44, 43, 35), (35, 43, 42, 34), (34, 42, 41, 33), (33, 41, 40, 32), (40, 48, 55, 47), (47, 55, 54, 46), (46, 54, 53, 45), (45, 53, 52, 44), (44, 52, 51, 43), (43, 51, 50, 42), (42, 50, 49, 41), (41, 49, 48, 40), (48, 56, 63, 55), (55, 63, 62, 54), (54, 62, 61, 53), (53, 61, 60, 52), (52, 60, 59, 51), (51, 59, 58, 50), (50, 58, 57, 49), (49, 57, 56, 48), (56, 64, 71, 63), (63, 71, 70, 62), (62, 70, 69, 61), (61, 69, 68, 60), (60, 68, 67, 59), (59, 67, 66, 58), (58, 66, 65, 57), (57, 65, 64, 56), (64, 72, 79, 71), (71, 79, 78, 70), (70, 78, 77, 69), (69, 77, 76, 68), (68, 76, 75, 67), (67, 75, 74, 66), (66, 74, 73, 65), (65, 73, 72, 64), (72, 80, 87, 79), (79, 87, 86, 78), (78, 86, 85, 77), (77, 85, 84, 76), (76, 84, 83, 75), (75, 83, 82, 74), (74, 82, 81, 73), (73, 81, 80, 72), (80, 88, 95, 87), (87, 95, 94, 86), (86, 94, 93, 85), (85, 93, 92, 84), (84, 92, 91, 83), (83, 91, 90, 82), (82, 90, 89, 81), (81, 89, 88, 80), (88, 96, 103, 95), (95, 103, 102, 94), (94, 102, 101, 93), (93, 101, 100, 92), (92, 100, 99, 91), (91, 99, 98, 90), (90, 98, 97, 89), (89, 97, 96, 88), (96, 104, 111, 103), (103, 111, 110, 102), (102, 110, 109, 101), (101, 109, 108, 100), (100, 108, 107, 99), (99, 107, 106, 98), (98, 106, 105, 97), (97, 105, 104, 96), (104, 112, 119, 111), (111, 119, 118, 110), (110, 118, 117, 109), (109, 117, 116, 108), (108, 116, 115, 107), (107, 115, 114, 106), (106, 114, 113, 105), (105, 113, 112, 104), (112, 120, 127, 119), (119, 127, 126, 118), (118, 126, 125, 117), (117, 125, 124, 116), (116, 124, 123, 115), (115, 123, 122, 114), (114, 122, 121, 113), (113, 121, 120, 112), (120, 128, 135, 127), (127, 135, 134, 126), (126, 134, 133, 125), (125, 133, 132, 124), (124, 132, 131, 123), (123, 131, 130, 122), (122, 130, 129, 121), (121, 129, 128, 120), (128, 136, 143, 135), (135, 143, 142, 134), (134, 142, 141, 133), (133, 141, 140, 132), (132, 140, 139, 131), (131, 139, 138, 130), (130, 138, 137, 129), (129, 137, 136, 128), (136, 144, 151, 143), (143, 151, 150, 142), (142, 150, 149, 141), (141, 149, 148, 140), (140, 148, 147, 139), (139, 147, 146, 138), (138, 146, 145, 137), (137, 145, 144, 136), (144, 152, 159, 151), (151, 159, 158, 150), (150, 158, 157, 149), (149, 157, 156, 148), (148, 156, 155, 147), (147, 155, 154, 146), (146, 154, 153, 145), (145, 153, 152, 144), (152, 160, 167, 159), (159, 167, 166, 158), (158, 166, 165, 157), (157, 165, 164, 156), (156, 164, 163, 155), (155, 163, 162, 154), (154, 162, 161, 153), (153, 161, 160, 152), (160, 168, 175, 167), (167, 175, 174, 166), (166, 174, 173, 165), (165, 173, 172, 164), (164, 172, 171, 163), (163, 171, 170, 162), (162, 170, 169, 161), (161, 169, 168, 160), (168, 176, 183, 175), (175, 183, 182, 174), (174, 182, 181, 173), (173, 181, 180, 172), (172, 180, 179, 171), (171, 179, 178, 170), (170, 178, 177, 169), (169, 177, 176, 168), (176, 184, 191, 183), (183, 191, 190, 182), (182, 190, 189, 181), (181, 189, 188, 180), (180, 188, 187, 179), (179, 187, 186, 178), (178, 186, 185, 177), (177, 185, 184, 176), (184, 192, 199, 191), (191, 199, 198, 190), (190, 198, 197, 189), (189, 197, 196, 188), (188, 196, 195, 187), (187, 195, 194, 186), (186, 194, 193, 185), (185, 193, 192, 184), (192, 200, 207, 199), (199, 207, 206, 198), (198, 206, 205, 197), (197, 205, 204, 196), (196, 204, 203, 195), (195, 203, 202, 194), (194, 202, 201, 193), (193, 201, 200, 192), (200, 208, 215, 207), (207, 215, 214, 206), (206, 214, 213, 205), (205, 213, 212, 204), (204, 212, 211, 203), (203, 211, 210, 202), (202, 210, 209, 201), (201, 209, 208, 200), (208, 216, 223, 215), (215, 223, 222, 214), (214, 222, 221, 213), (213, 221, 220, 212), (212, 220, 219, 211), (211, 219, 218, 210), (210, 218, 217, 209), (209, 217, 216, 208), (216, 224, 231, 223), (223, 231, 230, 222), (222, 230, 229, 221), (221, 229, 228, 220), (220, 228, 227, 219), (219, 227, 226, 218), (218, 226, 225, 217), (217, 225, 224, 216), (224, 232, 239, 231), (231, 239, 238, 230), (230, 238, 237, 229), (229, 237, 236, 228), (228, 236, 235, 227), (227, 235, 234, 226), (226, 234, 233, 225), (225, 233, 232, 224), (232, 240, 247, 239), (239, 247, 246, 238), (238, 246, 245, 237), (237, 245, 244, 236), (236, 244, 243, 235), (235, 243, 242, 234), (234, 242, 241, 233), (233, 241, 240, 232), (240, 248, 255, 247), (247, 255, 254, 246), (246, 254, 253, 245), (245, 253, 252, 244), (244, 252, 251, 243), (243, 251, 250, 242), (242, 250, 249, 241), (241, 249, 248, 240), (248, 256, 263, 255), (255, 263, 262, 254), (254, 262, 261, 253), (253, 261, 260, 252), (252, 260, 259, 251), (251, 259, 258, 250), (250, 258, 257, 249), (249, 257, 256, 248), (256, 264, 271, 263), (263, 271, 270, 262), (262, 270, 269, 261), (261, 269, 268, 260), (260, 268, 267, 259), (259, 267, 266, 258), (258, 266, 265, 257), (257, 265, 264, 256), (264, 272, 279, 271), (271, 279, 278, 270), (270, 278, 277, 269), (269, 277, 276, 268), (268, 276, 275, 267), (267, 275, 274, 266), (266, 274, 273, 265), (265, 273, 272, 264), (272, 280, 287, 279), (279, 287, 286, 278), (278, 286, 285, 277), (277, 285, 284, 276), (276, 284, 283, 275), (275, 283, 282, 274), (274, 282, 281, 273), (273, 281, 280, 272), (280, 288, 295, 287), (287, 295, 294, 286), (286, 294, 293, 285), (285, 293, 292, 284), (284, 292, 291, 283), (283, 291, 290, 282), (282, 290, 289, 281), (281, 289, 288, 280), (288, 296, 303, 295), (295, 303, 302, 294), (294, 302, 301, 293), (293, 301, 300, 292), (292, 300, 299, 291), (291, 299, 298, 290), (290, 298, 297, 289), (289, 297, 296, 288), (296, 304, 311, 303), (303, 311, 310, 302), (302, 310, 309, 301), (301, 309, 308, 300), (300, 308, 307, 299), (299, 307, 306, 298), (298, 306, 305, 297), (297, 305, 304, 296), (328, 312, 319, 329), (329, 319, 318, 330), (330, 318, 317, 331), (331, 317, 316, 332), (332, 316, 315, 333), (333, 315, 314, 334), (334, 314, 313, 335), (335, 313, 312, 328), (344, 320, 321, 337), (337, 321, 322, 338), (338, 322, 323, 339), (339, 323, 324, 340), (340, 324, 325, 341), (341, 325, 326, 342), (342, 326, 327, 343), (343, 327, 320, 344), (304, 328, 329, 311), (311, 329, 330, 310), (310, 330, 331, 309), (309, 331, 332, 308), (308, 332, 333, 307), (307, 333, 334, 306), (306, 334, 335, 305), (305, 335, 328, 304), (1, 336, 3, 2), (336, 5, 4, 3), (0, 7, 336, 1), (7, 6, 5, 336), (0, 344, 337, 7), (7, 337, 338, 6), (6, 338, 339, 5), (5, 339, 340, 4), (4, 340, 341, 3), (3, 341, 342, 2), (2, 342, 343, 1), (1, 343, 344, 0)])
me_mesh.polygons.foreach_set('use_smooth', [True] * 340)
me_mesh.use_remesh_preserve_volume = False
me_mesh.use_remesh_preserve_attributes = False
me_mesh.use_mirror_vertex_groups = False
me_mesh.update()
me_cylinder = bpy.data.meshes.new('Cylinder')
me_cylinder.from_pydata([(0.0, 0.1285, -3.933), (0.0, 0.1285, 4.108), (0.09086, 0.09086, -3.933), (0.09086, 0.09086, 4.108), (0.1285, -5.617e-09, -3.933), (0.1285, -5.617e-09, 4.108), (0.09086, -0.09086, -3.933), (0.09086, -0.09086, 4.108), (-1.123e-08, -0.1285, -3.933), (-1.123e-08, -0.1285, 4.108), (-0.09086, -0.09086, -3.933), (-0.09086, -0.09086, 4.108), (-0.1285, 1.532e-09, -3.933), (-0.1285, 1.532e-09, 4.108), (-0.09086, 0.09086, -3.933), (-0.09086, 0.09086, 4.108), (-1.379e-07, -2.042e-09, -3.933), (0.0, 0.1285, -0.1797), (0.09086, 0.09086, -0.1797), (0.1285, -5.617e-09, -0.1797), (0.09086, -0.09086, -0.1797), (-1.123e-08, -0.1285, -0.1797), (-0.09086, -0.09086, -0.1797), (-0.1285, 1.532e-09, -0.1797), (-0.09086, 0.09086, -0.1797), (0.0, 0.1285, 0.4199), (0.0, 0.1285, 0.934), (0.0, 0.1285, 1.448), (0.0, 0.1285, 1.962), (0.0, 0.1285, 2.476), (0.0, 0.1285, 2.99), (0.0, 0.1285, 3.504), (0.09086, 0.09086, 0.4199), (0.09086, 0.09086, 0.934), (0.09086, 0.09086, 1.448), (0.09086, 0.09086, 1.962), (0.09086, 0.09086, 2.476), (0.09086, 0.09086, 2.99), (0.09086, 0.09086, 3.504), (0.1285, -5.617e-09, 0.4199), (0.1285, -5.617e-09, 0.934), (0.1285, -5.617e-09, 1.448), (0.1285, -5.617e-09, 1.962), (0.1285, -5.617e-09, 2.476), (0.1285, -5.617e-09, 2.99), (0.1285, -5.617e-09, 3.504), (0.09086, -0.09086, 0.4199), (0.09086, -0.09086, 0.934), (0.09086, -0.09086, 1.448), (0.09086, -0.09086, 1.962), (0.09086, -0.09086, 2.476), (0.09086, -0.09086, 2.99), (0.09086, -0.09086, 3.504), (-1.123e-08, -0.1285, 0.4199), (-1.123e-08, -0.1285, 0.934), (-1.123e-08, -0.1285, 1.448), (-1.123e-08, -0.1285, 1.962), (-1.123e-08, -0.1285, 2.476), (-1.123e-08, -0.1285, 2.99), (-1.123e-08, -0.1285, 3.504), (-0.09086, -0.09086, 0.4199), (-0.09086, -0.09086, 0.934), (-0.09086, -0.09086, 1.448), (-0.09086, -0.09086, 1.962), (-0.09086, -0.09086, 2.476), (-0.09086, -0.09086, 2.99), (-0.09086, -0.09086, 3.504), (-0.1285, 1.532e-09, 0.4199), (-0.1285, 1.532e-09, 0.934), (-0.1285, 1.532e-09, 1.448), (-0.1285, 1.532e-09, 1.962), (-0.1285, 1.532e-09, 2.476), (-0.1285, 1.532e-09, 2.99), (-0.1285, 1.532e-09, 3.504), (-0.09086, 0.09086, 0.4199), (-0.09086, 0.09086, 0.934), (-0.09086, 0.09086, 1.448), (-0.09086, 0.09086, 1.962), (-0.09086, 0.09086, 2.476), (-0.09086, 0.09086, 2.99), (-0.09086, 0.09086, 3.504), (0.0, 0.1285, 4.069), (0.09086, 0.09086, 4.069), (0.1285, -5.617e-09, 4.069), (0.09086, -0.09086, 4.069), (-1.123e-08, -0.1285, 4.069), (-0.09086, -0.09086, 4.069), (-0.1285, 1.532e-09, 4.069), (-0.09086, 0.09086, 4.069), (0.09086, 0.09086, -3.812), (0.1285, -5.617e-09, -3.812), (0.09086, -0.09086, -3.812), (-1.123e-08, -0.1285, -3.812), (-0.09086, -0.09086, -3.812), (-0.1285, 1.532e-09, -3.812), (-0.09086, 0.09086, -3.812), (0.0, 0.1285, -3.812), (0.09086, 0.09086, -3.145), (0.1285, -5.617e-09, -3.145), (0.09086, -0.09086, -3.145), (-1.123e-08, -0.1285, -3.145), (-0.09086, -0.09086, -3.145), (-0.1285, 1.532e-09, -3.145), (-0.09086, 0.09086, -3.145), (0.0, 0.1285, -3.145), (0.09086, 0.09086, -2.305), (0.1285, -5.617e-09, -2.305), (0.09086, -0.09086, -2.305), (-1.123e-08, -0.1285, -2.305), (-0.09086, -0.09086, -2.305), (-0.1285, 1.532e-09, -2.305), (-0.09086, 0.09086, -2.305), (0.0, 0.1285, -2.305), (0.09086, 0.09086, -1.242), (0.1285, -5.617e-09, -1.242), (0.09086, -0.09086, -1.242), (-1.123e-08, -0.1285, -1.242), (-0.09086, -0.09086, -1.242), (-0.1285, 1.532e-09, -1.242), (-0.09086, 0.09086, -1.242), (0.0, 0.1285, -1.242)], [], [(81, 1, 3, 82), (82, 3, 5, 83), (83, 5, 7, 84), (84, 7, 9, 85), (85, 9, 11, 86), (86, 11, 13, 87), (3, 1, 15, 13, 11, 9, 7, 5), (88, 15, 1, 81), (87, 13, 15, 88), (16, 4, 6, 8), (0, 2, 4, 16), (12, 16, 8, 10), (14, 0, 16, 12), (120, 17, 18, 113), (113, 18, 19, 114), (114, 19, 20, 115), (115, 20, 21, 116), (116, 21, 22, 117), (117, 22, 23, 118), (119, 24, 17, 120), (118, 23, 24, 119), (17, 25, 32, 18), (25, 26, 33, 32), (26, 27, 34, 33), (27, 28, 35, 34), (28, 29, 36, 35), (29, 30, 37, 36), (30, 31, 38, 37), (18, 32, 39, 19), (32, 33, 40, 39), (33, 34, 41, 40), (34, 35, 42, 41), (35, 36, 43, 42), (36, 37, 44, 43), (37, 38, 45, 44), (19, 39, 46, 20), (39, 40, 47, 46), (40, 41, 48, 47), (41, 42, 49, 48), (42, 43, 50, 49), (43, 44, 51, 50), (44, 45, 52, 51), (20, 46, 53, 21), (46, 47, 54, 53), (47, 48, 55, 54), (48, 49, 56, 55), (49, 50, 57, 56), (50, 51, 58, 57), (51, 52, 59, 58), (21, 53, 60, 22), (53, 54, 61, 60), (54, 55, 62, 61), (55, 56, 63, 62), (56, 57, 64, 63), (57, 58, 65, 64), (58, 59, 66, 65), (22, 60, 67, 23), (60, 61, 68, 67), (61, 62, 69, 68), (62, 63, 70, 69), (63, 64, 71, 70), (64, 65, 72, 71), (65, 66, 73, 72), (24, 74, 25, 17), (74, 75, 26, 25), (75, 76, 27, 26), (76, 77, 28, 27), (77, 78, 29, 28), (78, 79, 30, 29), (79, 80, 31, 30), (23, 67, 74, 24), (67, 68, 75, 74), (68, 69, 76, 75), (69, 70, 77, 76), (70, 71, 78, 77), (71, 72, 79, 78), (72, 73, 80, 79), (31, 81, 82, 38), (38, 82, 83, 45), (45, 83, 84, 52), (52, 84, 85, 59), (59, 85, 86, 66), (66, 86, 87, 73), (80, 88, 81, 31), (73, 87, 88, 80), (0, 96, 89, 2), (2, 89, 90, 4), (4, 90, 91, 6), (6, 91, 92, 8), (8, 92, 93, 10), (10, 93, 94, 12), (14, 95, 96, 0), (12, 94, 95, 14), (96, 104, 97, 89), (89, 97, 98, 90), (90, 98, 99, 91), (91, 99, 100, 92), (92, 100, 101, 93), (93, 101, 102, 94), (95, 103, 104, 96), (94, 102, 103, 95), (104, 112, 105, 97), (97, 105, 106, 98), (98, 106, 107, 99), (99, 107, 108, 100), (100, 108, 109, 101), (101, 109, 110, 102), (103, 111, 112, 104), (102, 110, 111, 103), (112, 120, 113, 105), (105, 113, 114, 106), (106, 114, 115, 107), (107, 115, 116, 108), (108, 116, 117, 109), (109, 117, 118, 110), (111, 119, 120, 112), (110, 118, 119, 111)])
me_cylinder.polygons.foreach_set('use_smooth', [True] * 117)
_uv = me_cylinder.uv_layers.new(name='UVMap')
_uv.uv.foreach_set('vector', [0.01234, 0.9951, 0.01234, 1.0, 0.0001001, 1.0, 9.792e-05, 0.9951, 0.09801, 0.9951, 0.09802, 0.9999, 0.08578, 1.0, 0.08578, 0.9951, 0.08578, 0.9951, 0.08578, 1.0, 0.07354, 1.0, 0.07354, 0.9951, 0.07354, 0.9951, 0.07354, 1.0, 0.0613, 1.0, 0.0613, 0.9951, 0.0613, 0.9951, 0.0613, 1.0, 0.04906, 1.0, 0.04906, 0.9951, 0.04906, 0.9951, 0.04906, 1.0, 0.03682, 1.0, 0.03682, 0.9951, 0.1189, 0.02953, 0.1067, 0.02953, 0.09802, 0.02088, 0.09802, 0.008648, 0.1067, 2.786e-09, 0.1189, 0.0, 0.1275, 0.008648, 0.1275, 0.02088, 0.02458, 0.9951, 0.02458, 1.0, 0.01234, 1.0, 0.01234, 0.9951, 0.03682, 0.9951, 0.03682, 1.0, 0.02458, 1.0, 0.02458, 0.9951, 0.1128, 0.04429, 0.1275, 0.03817, 0.1275, 0.0504, 0.1189, 0.05905, 0.1067, 0.02953, 0.1189, 0.02953, 0.1275, 0.03817, 0.1128, 0.04429, 0.09802, 0.0504, 0.1128, 0.04429, 0.1189, 0.05905, 0.1067, 0.05905, 0.09802, 0.03817, 0.1067, 0.02953, 0.1128, 0.04429, 0.09802, 0.0504, 0.01223, 0.3345, 0.01223, 0.4666, 6.832e-06, 0.4666, 1.783e-06, 0.3345, 0.09782, 0.3345, 0.09783, 0.4666, 0.0856, 0.4666, 0.08559, 0.3345, 0.08559, 0.3345, 0.0856, 0.4666, 0.07337, 0.4666, 0.07337, 0.3345, 0.07337, 0.3345, 0.07337, 0.4666, 0.06114, 0.4666, 0.06114, 0.3345, 0.06114, 0.3345, 0.06114, 0.4666, 0.04892, 0.4666, 0.04891, 0.3345, 0.04891, 0.3345, 0.04892, 0.4666, 0.03669, 0.4666, 0.03668, 0.3345, 0.02446, 0.3345, 0.02446, 0.4666, 0.01223, 0.4666, 0.01223, 0.3345, 0.03668, 0.3345, 0.03669, 0.4666, 0.02446, 0.4666, 0.02446, 0.3345, 0.01223, 0.4666, 0.01224, 0.5412, 1.113e-05, 0.5412, 6.832e-06, 0.4666, 0.01224, 0.5412, 0.01225, 0.6051, 1.688e-05, 0.6051, 1.113e-05, 0.5412, 0.01225, 0.6051, 0.01225, 0.669, 2.427e-05, 0.669, 1.688e-05, 0.6051, 0.01225, 0.669, 0.01226, 0.733, 3.315e-05, 0.733, 2.427e-05, 0.669, 0.01226, 0.733, 0.01228, 0.7969, 4.326e-05, 0.7969, 3.315e-05, 0.733, 0.01228, 0.7969, 0.01229, 0.8609, 5.459e-05, 0.8609, 4.326e-05, 0.7969, 0.01229, 0.8609, 0.01231, 0.9248, 7.053e-05, 0.9248, 5.459e-05, 0.8609, 0.09783, 0.4666, 0.09783, 0.5412, 0.08561, 0.5412, 0.0856, 0.4666, 0.09783, 0.5412, 0.09784, 0.6051, 0.08562, 0.6051, 0.08561, 0.5412, 0.09784, 0.6051, 0.09786, 0.669, 0.08563, 0.669, 0.08562, 0.6051, 0.09786, 0.669, 0.09788, 0.7329, 0.08565, 0.7329, 0.08563, 0.669, 0.09788, 0.7329, 0.09791, 0.7969, 0.08568, 0.7969, 0.08565, 0.7329, 0.09791, 0.7969, 0.09794, 0.8608, 0.08571, 0.8608, 0.08568, 0.7969, 0.09794, 0.8608, 0.09798, 0.9248, 0.08574, 0.9248, 0.08571, 0.8608, 0.0856, 0.4666, 0.08561, 0.5412, 0.07338, 0.5412, 0.07337, 0.4666, 0.08561, 0.5412, 0.08562, 0.6051, 0.07339, 0.6051, 0.07338, 0.5412, 0.08562, 0.6051, 0.08563, 0.669, 0.0734, 0.669, 0.07339, 0.6051, 0.08563, 0.669, 0.08565, 0.7329, 0.07342, 0.7329, 0.0734, 0.669, 0.08565, 0.7329, 0.08568, 0.7969, 0.07344, 0.7969, 0.07342, 0.7329, 0.08568, 0.7969, 0.08571, 0.8608, 0.07347, 0.8608, 0.07344, 0.7969, 0.08571, 0.8608, 0.08574, 0.9248, 0.0735, 0.9248, 0.07347, 0.8608, 0.07337, 0.4666, 0.07338, 0.5412, 0.06115, 0.5412, 0.06114, 0.4666, 0.07338, 0.5412, 0.07339, 0.6051, 0.06116, 0.6051, 0.06115, 0.5412, 0.07339, 0.6051, 0.0734, 0.669, 0.06117, 0.669, 0.06116, 0.6051, 0.0734, 0.669, 0.07342, 0.7329, 0.06119, 0.7329, 0.06117, 0.669, 0.07342, 0.7329, 0.07344, 0.7969, 0.06121, 0.7969, 0.06119, 0.7329, 0.07344, 0.7969, 0.07347, 0.8608, 0.06123, 0.8608, 0.06121, 0.7969, 0.07347, 0.8608, 0.0735, 0.9248, 0.06126, 0.9248, 0.06123, 0.8608, 0.06114, 0.4666, 0.06115, 0.5412, 0.04892, 0.5412, 0.04892, 0.4666, 0.06115, 0.5412, 0.06116, 0.6051, 0.04893, 0.6051, 0.04892, 0.5412, 0.06116, 0.6051, 0.06117, 0.669, 0.04894, 0.669, 0.04893, 0.6051, 0.06117, 0.669, 0.06119, 0.7329, 0.04896, 0.7329, 0.04894, 0.669, 0.06119, 0.7329, 0.06121, 0.7969, 0.04898, 0.7969, 0.04896, 0.7329, 0.06121, 0.7969, 0.06123, 0.8608, 0.049, 0.8608, 0.04898, 0.7969, 0.06123, 0.8608, 0.06126, 0.9248, 0.04902, 0.9248, 0.049, 0.8608, 0.04892, 0.4666, 0.04892, 0.5412, 0.0367, 0.5412, 0.03669, 0.4666, 0.04892, 0.5412, 0.04893, 0.6051, 0.0367, 0.6051, 0.0367, 0.5412, 0.04893, 0.6051, 0.04894, 0.669, 0.03671, 0.669, 0.0367, 0.6051, 0.04894, 0.669, 0.04896, 0.7329, 0.03673, 0.733, 0.03671, 0.669, 0.04896, 0.7329, 0.04898, 0.7969, 0.03674, 0.7969, 0.03673, 0.733, 0.04898, 0.7969, 0.049, 0.8608, 0.03676, 0.8608, 0.03674, 0.7969, 0.049, 0.8608, 0.04902, 0.9248, 0.03679, 0.9248, 0.03676, 0.8608, 0.02446, 0.4666, 0.02447, 0.5412, 0.01224, 0.5412, 0.01223, 0.4666, 0.02447, 0.5412, 0.02447, 0.6051, 0.01225, 0.6051, 0.01224, 0.5412, 0.02447, 0.6051, 0.02448, 0.669, 0.01225, 0.669, 0.01225, 0.6051, 0.02448, 0.669, 0.0245, 0.733, 0.01226, 0.733, 0.01225, 0.669, 0.0245, 0.733, 0.02451, 0.7969, 0.01228, 0.7969, 0.01226, 0.733, 0.02451, 0.7969, 0.02453, 0.8608, 0.01229, 0.8609, 0.01228, 0.7969, 0.02453, 0.8608, 0.02455, 0.9248, 0.01231, 0.9248, 0.01229, 0.8609, 0.03669, 0.4666, 0.0367, 0.5412, 0.02447, 0.5412, 0.02446, 0.4666, 0.0367, 0.5412, 0.0367, 0.6051, 0.02447, 0.6051, 0.02447, 0.5412, 0.0367, 0.6051, 0.03671, 0.669, 0.02448, 0.669, 0.02447, 0.6051, 0.03671, 0.669, 0.03673, 0.733, 0.0245, 0.733, 0.02448, 0.669, 0.03673, 0.733, 0.03674, 0.7969, 0.02451, 0.7969, 0.0245, 0.733, 0.03674, 0.7969, 0.03676, 0.8608, 0.02453, 0.8608, 0.02451, 0.7969, 0.03676, 0.8608, 0.03679, 0.9248, 0.02455, 0.9248, 0.02453, 0.8608, 0.01231, 0.9248, 0.01234, 0.9951, 9.792e-05, 0.9951, 7.053e-05, 0.9248, 0.09798, 0.9248, 0.09801, 0.9951, 0.08578, 0.9951, 0.08574, 0.9248, 0.08574, 0.9248, 0.08578, 0.9951, 0.07354, 0.9951, 0.0735, 0.9248, 0.0735, 0.9248, 0.07354, 0.9951, 0.0613, 0.9951, 0.06126, 0.9248, 0.06126, 0.9248, 0.0613, 0.9951, 0.04906, 0.9951, 0.04902, 0.9248, 0.04902, 0.9248, 0.04906, 0.9951, 0.03682, 0.9951, 0.03679, 0.9248, 0.02455, 0.9248, 0.02458, 0.9951, 0.01234, 0.9951, 0.01231, 0.9248, 0.03679, 0.9248, 0.03682, 0.9951, 0.02458, 0.9951, 0.02455, 0.9248, 0.01223, 1.367e-06, 0.01223, 0.015, 6.316e-08, 0.015, 0.0, 1.367e-06, 0.09782, 9.511e-07, 0.09782, 0.015, 0.08559, 0.015, 0.08559, 4.755e-07, 0.08559, 4.755e-07, 0.08559, 0.015, 0.07336, 0.015, 0.07337, 0.0, 0.07337, 0.0, 0.07336, 0.015, 0.06114, 0.015, 0.06114, 2.972e-07, 0.06114, 2.972e-07, 0.06114, 0.015, 0.04891, 0.015, 0.04891, 8.322e-07, 0.04891, 8.322e-07, 0.04891, 0.015, 0.03668, 0.015, 0.03668, 1.189e-06, 0.02445, 1.308e-06, 0.02445, 0.015, 0.01223, 0.015, 0.01223, 1.367e-06, 0.03668, 1.189e-06, 0.03668, 0.015, 0.02445, 0.015, 0.02445, 1.308e-06, 0.01223, 0.015, 0.01223, 0.098, 1.115e-08, 0.098, 6.316e-08, 0.015, 0.09782, 0.015, 0.09782, 0.098, 0.08559, 0.098, 0.08559, 0.015, 0.08559, 0.015, 0.08559, 0.098, 0.07336, 0.098, 0.07336, 0.015, 0.07336, 0.015, 0.07336, 0.098, 0.06114, 0.098, 0.06114, 0.015, 0.06114, 0.015, 0.06114, 0.098, 0.04891, 0.098, 0.04891, 0.015, 0.04891, 0.015, 0.04891, 0.098, 0.03668, 0.098, 0.03668, 0.015, 0.02445, 0.015, 0.02445, 0.098, 0.01223, 0.098, 0.01223, 0.015, 0.03668, 0.015, 0.03668, 0.098, 0.02445, 0.098, 0.02445, 0.015, 0.01223, 0.098, 0.01223, 0.2024, 5.573e-08, 0.2024, 1.115e-08, 0.098, 0.09782, 0.098, 0.09782, 0.2024, 0.08559, 0.2024, 0.08559, 0.098, 0.08559, 0.098, 0.08559, 0.2024, 0.07336, 0.2024, 0.07336, 0.098, 0.07336, 0.098, 0.07336, 0.2024, 0.06114, 0.2024, 0.06114, 0.098, 0.06114, 0.098, 0.06114, 0.2024, 0.04891, 0.2024, 0.04891, 0.098, 0.04891, 0.098, 0.04891, 0.2024, 0.03668, 0.2024, 0.03668, 0.098, 0.02445, 0.098, 0.02445, 0.2024, 0.01223, 0.2024, 0.01223, 0.098, 0.03668, 0.098, 0.03668, 0.2024, 0.02445, 0.2024, 0.02445, 0.098, 0.01223, 0.2024, 0.01223, 0.3345, 1.783e-06, 0.3345, 5.573e-08, 0.2024, 0.09782, 0.2024, 0.09782, 0.3345, 0.08559, 0.3345, 0.08559, 0.2024, 0.08559, 0.2024, 0.08559, 0.3345, 0.07337, 0.3345, 0.07336, 0.2024, 0.07336, 0.2024, 0.07337, 0.3345, 0.06114, 0.3345, 0.06114, 0.2024, 0.06114, 0.2024, 0.06114, 0.3345, 0.04891, 0.3345, 0.04891, 0.2024, 0.04891, 0.2024, 0.04891, 0.3345, 0.03668, 0.3345, 0.03668, 0.2024, 0.02445, 0.2024, 0.02446, 0.3345, 0.01223, 0.3345, 0.01223, 0.2024, 0.03668, 0.2024, 0.03668, 0.3345, 0.02446, 0.3345, 0.02445, 0.2024])
me_cylinder.use_remesh_preserve_volume = False
me_cylinder.use_remesh_preserve_attributes = False
me_cylinder.use_mirror_vertex_groups = False
me_cylinder.update()

# ---- objects
ob_escalier = bpy.data.objects.new('Escalier', None)
ob_pivotmarches = bpy.data.objects.new('PivotMarches', None)
ob_marches = bpy.data.objects.new('Marches', me_cube_001)
ob_marchesbasses = bpy.data.objects.new('MarchesBasses', me_cube_002)
ob_pilierbarriere = bpy.data.objects.new('PilierBarriere', me_cylinder_001)
ob_pivotrampe = bpy.data.objects.new('PivotRampe', None)
ob_rampe = bpy.data.objects.new('Rampe', me_mesh)
ob_piliercentral = bpy.data.objects.new('PilierCentral', me_cylinder)
ob_lamp = bpy.data.objects.new('Lamp', light_lamp)
ob_camera = bpy.data.objects.new('Camera', cam_camera)

# ---- transforms, parenting, visibility, modifiers, constraints
ob_escalier.location = (0.0, 0.0, 0.0)
ob_escalier.empty_image_offset = (0.0, 0.0)
ob_escalier.lineart.crease_threshold = 0.0
ob_pivotmarches.parent = ob_escalier
ob_pivotmarches.location = (0.0, 0.0, 0.0)
ob_pivotmarches.rotation_euler = (0.0, -0.0, -0.4833)
ob_pivotmarches.empty_image_offset = (0.0, 0.0)
ob_pivotmarches.lineart.crease_threshold = 0.0
ob_marches.parent = ob_escalier
ob_marches.location = (0.0, 0.0, 0.0)
ob_marches.lineart.crease_threshold = 0.0
_m = ob_marches.modifiers.new('Subsurf', 'SUBSURF')
_m.uv_smooth = 'PRESERVE_CORNERS'
_m.quality = 2
_m.show_only_control_edges = False
_m = ob_marches.modifiers.new('Array', 'ARRAY')
_m.count = 20
_m.use_constant_offset = True
_m.constant_offset_displace = (0.0, 0.0, 0.403)
_m.use_relative_offset = False
_m.relative_offset_displace = (0.0, 0.0, 6.0)
_m.use_object_offset = True
_m.offset_object = ob_pivotmarches
ob_marchesbasses.parent = ob_escalier
ob_marchesbasses.location = (0.0, 0.0, 0.0)
ob_marchesbasses.lineart.crease_threshold = 0.0
_m = ob_marchesbasses.modifiers.new('Subsurf', 'SUBSURF')
_m.uv_smooth = 'PRESERVE_CORNERS'
_m.quality = 2
_m.show_only_control_edges = False
_m = ob_marchesbasses.modifiers.new('Array', 'ARRAY')
_m.count = 20
_m.use_constant_offset = True
_m.constant_offset_displace = (0.0, 0.0, 0.403)
_m.use_relative_offset = False
_m.relative_offset_displace = (0.0, 0.0, 3.1)
_m.use_object_offset = True
_m.offset_object = ob_pivotmarches
ob_pilierbarriere.parent = ob_escalier
ob_pilierbarriere.location = (0.0, 0.0, 0.0)
ob_pilierbarriere.lineart.crease_threshold = 0.0
_m = ob_pilierbarriere.modifiers.new('Array', 'ARRAY')
_m.count = 20
_m.use_constant_offset = True
_m.constant_offset_displace = (0.0, 0.0, 0.403)
_m.use_relative_offset = False
_m.use_object_offset = True
_m.offset_object = ob_pivotmarches
_m = ob_pilierbarriere.modifiers.new('Subsurf', 'SUBSURF')
_m.uv_smooth = 'PRESERVE_CORNERS'
_m.quality = 2
_m.show_only_control_edges = False
ob_pivotrampe.parent = ob_escalier
ob_pivotrampe.location = (0.0, 0.0, 0.0)
ob_pivotrampe.rotation_euler = (0.0, -0.0, -0.2416)
ob_pivotrampe.empty_image_offset = (0.0, 0.0)
ob_pivotrampe.lineart.crease_threshold = 0.0
ob_rampe.parent = ob_escalier
ob_rampe.location = (0.0, 0.0, 0.0)
ob_rampe.lineart.crease_threshold = 0.0
_m = ob_rampe.modifiers.new('Subsurf', 'SUBSURF')
_m.uv_smooth = 'PRESERVE_CORNERS'
_m.quality = 2
_m.show_only_control_edges = False
ob_piliercentral.parent = ob_escalier
ob_piliercentral.location = (0.0, 0.0, 3.64)
ob_piliercentral.rotation_euler = (0.0, -0.0, 0.3341)
ob_piliercentral.lineart.crease_threshold = 0.0
_m = ob_piliercentral.modifiers.new('Subsurf', 'SUBSURF')
_m.uv_smooth = 'PRESERVE_CORNERS'
_m.quality = 2
_m.show_only_control_edges = False
ob_lamp.location = (4.076, 1.005, 5.904)
ob_lamp.rotation_euler = (0.6503, 0.05522, 1.866)
ob_lamp.lock_rotations_4d = False
ob_lamp.empty_display_type = 'ARROWS'
ob_lamp.color = (0.0, 0.0, 0.0, 0.0)
ob_lamp.lineart.crease_threshold = 0.0
ob_camera.location = (7.481, -6.508, 5.344)
ob_camera.rotation_euler = (1.109, 0.01082, 0.8149)
ob_camera.lock_rotations_4d = False
ob_camera.empty_display_type = 'ARROWS'
ob_camera.color = (0.0, 0.0, 0.0, 0.0)
ob_camera.display_type = 'WIRE'
ob_camera.lineart.crease_threshold = 0.0

# ---- collection membership
col_collection_1.objects.link(ob_escalier)
col_collection_1.objects.link(ob_pivotmarches)
col_collection_1.objects.link(ob_marches)
col_collection_1.objects.link(ob_marchesbasses)
col_collection_1.objects.link(ob_pilierbarriere)
col_collection_1.objects.link(ob_pivotrampe)
col_collection_1.objects.link(ob_rampe)
col_collection_1.objects.link(ob_piliercentral)
col_collection_1.objects.link(ob_lamp)
col_collection_1.objects.link(ob_camera)

# ---- scene / render settings (as saved in the file)
scene.camera = ob_camera
scene.frame_start = 1; scene.frame_end = 250; scene.frame_set(1)
scene.render.engine = 'CYCLES'
scene.render.resolution_percentage = 50
scene.render.dither_intensity = 0.0
scene.cycles.use_denoising = False
scene.cycles.samples = 10
scene.cycles.sampling_pattern = 'TABULATED_SOBOL'
scene.cycles.light_sampling_threshold = 0.0
scene.cycles.use_adaptive_sampling = False
scene.cycles.use_light_tree = False
scene.cycles.blur_glossy = 0.0
scene.cycles.volume_bounces = 1
scene.cycles.pixel_filter_type = 'GAUSSIAN'
scene.cycles.sample_clamp_indirect = 0.0
scene.view_settings.view_transform = 'Standard'
bpy.context.view_layer.update()
